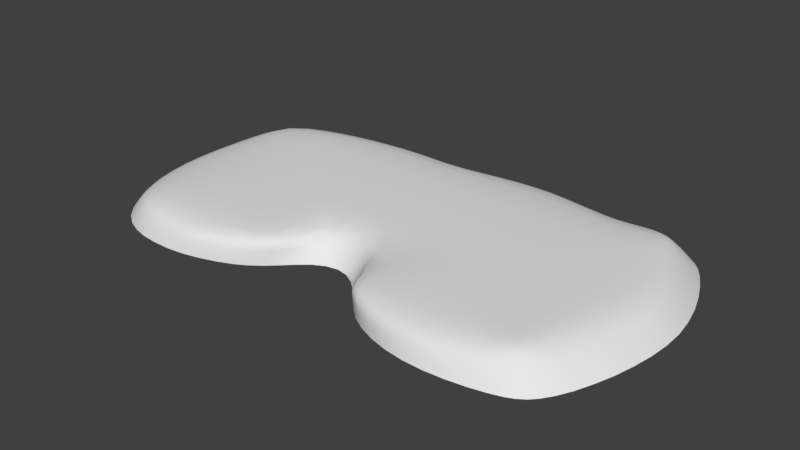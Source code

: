 # Source: Level2a.blend  (saved by Blender 2.78.0; exported with 4.5.12 LTS)
import bpy
from mathutils import Matrix  # noqa: F401  (used for matrix-valued properties, if any)

bpy.ops.wm.read_factory_settings(use_empty=True)
scene = bpy.context.scene
scene.name = 'Scene'

# ---- collections
col_collection_1 = bpy.data.collections.new('Collection 1'); scene.collection.children.link(col_collection_1)

# ---- world
world_world = bpy.data.worlds.new('World'); scene.world = world_world
world_world.color = (0.05088, 0.05088, 0.05088)
world_world.use_sun_shadow = False
world_world.sun_shadow_jitter_overblur = 0.0
world_world.cycles.sampling_method = 'MANUAL'

# ---- meshes
me_plane_002 = bpy.data.meshes.new('Plane.002')
me_plane_002.from_pydata([(-10.89, 0.01614, -0.1659), (-9.074, -0.102, -0.1084), (-7.199, -0.1663, -0.1203), (-5.231, -0.007416, -0.1274), (-3.469, 0.353, -0.1618), (3.267, 0.09469, -0.1913), (5.126, -0.1778, -0.1341), (7.119, -0.2508, -0.127), (9.156, -0.08422, -0.09935), (11.44, 0.2749, -0.09515), (-7.251, 1.891, -0.001539), (9.167, 1.888, 0.001865), (-9.309, 1.891, -0.01018), (7.121, 1.89, -0.0004695), (-11.47, 1.903, -0.1132), (5.11, 1.894, -0.01146), (3.012, 1.917, -0.1201), (-3.139, 1.929, -0.1179), (-5.209, 1.897, -0.01164), (11.96, 1.899, -0.09753), (0.8558, 4.102, -0.1074), (-5.201, 3.917, 0.007075), (9.168, 3.915, 0.01161), (-11.68, 3.921, -0.1073), (2.953, 3.93, -0.05364), (-3.073, 3.93, -0.05416), (12.38, 3.925, -0.1059), (-9.311, 3.915, 0.002708), (5.102, 3.917, 0.007428), (-1.02, 4.101, -0.1076), (-7.25, 3.915, 0.01179), (7.12, 3.915, 0.01257), (-1.1, 5.97, -0.0009016), (-7.249, 5.964, 0.01321), (7.12, 5.964, 0.01391), (0.9662, 5.97, -0.0008686), (-5.198, 5.964, 0.01335), (9.168, 5.964, 0.0124), (-11.71, 5.964, -0.1031), (3.059, 5.966, 0.007053), (-3.151, 5.966, 0.006928), (12.69, 5.967, -0.1148), (-9.311, 5.964, 0.004256), (5.099, 5.964, 0.0135), (3.057, 8.043, 0.01252), (-3.148, 8.043, 0.01233), (12.61, 8.034, -0.1159), (-9.311, 8.042, 0.004033), (5.099, 8.043, 0.01302), (-1.097, 8.043, 0.01176), (-7.249, 8.043, 0.01207), (7.12, 8.043, 0.0129), (0.9638, 8.043, 0.01183), (-5.197, 8.043, 0.01277), (9.168, 8.043, 0.01153), (-11.64, 8.039, -0.08982), (0.9644, 10.09, -0.000464), (-5.197, 10.09, -0.002142), (9.168, 10.09, 0.0008932), (-11.47, 9.747, -0.07659), (3.056, 10.09, 0.0004668), (-3.147, 10.09, -0.001925), (12.08, 10.08, -0.0991), (-9.249, 9.983, -0.009336), (5.098, 10.09, 0.0002028), (-1.097, 10.09, -0.001521), (-7.248, 10.09, -0.003856), (7.12, 10.09, -0.0007865), (5.09, 12.19, -0.1224), (-1.092, 12.01, -0.118), (-7.24, 11.92, -0.1209), (7.115, 11.99, -0.1113), (0.9725, 12.18, -0.1247), (-5.195, 12.03, -0.1259), (9.169, 11.98, -0.09868), (-11.33, 11.06, -0.1472), (3.057, 12.29, -0.1275), (-3.149, 12.0, -0.1214), (11.47, 11.85, -0.09999), (-9.237, 11.62, -0.1205), (10.63, 12.01, -0.07318), (10.83, 10.09, -0.007428), (11.01, 8.042, -0.00458), (11.04, 5.964, -0.003677), (10.93, 3.916, -0.003385), (10.79, 1.887, -0.007255), (10.61, 0.1186, -0.06241), (1.811, 1.695, -0.484), (-3.274, 13.21, -0.4934), (-2.04, 1.73, -0.4812), (-2.806, 0.3459, -0.4786), (-12.13, 0.04001, -0.5038), (-1.144, 13.25, -0.4883), (9.401, -1.266, -0.4728), (11.56, 12.8, -0.4305), (-3.83, -0.4351, -0.4742), (-10.78, -0.9971, -0.4991), (0.994, 13.55, -0.5012), (13.76, 8.102, -0.4944), (12.92, 1.823, -0.4699), (3.142, 13.73, -0.5082), (12.22, 0.2539, -0.4496), (-13.18, 9.707, -0.4436), (2.452, 0.1166, -0.5057), (5.245, 13.56, -0.499), (11.52, -0.5056, -0.4178), (7.343, 13.21, -0.4794), (3.516, -0.8886, -0.5119), (-12.82, 10.84, -0.4721), (-9.148, -1.309, -0.4772), (9.418, 13.16, -0.4697), (13.08, 10.19, -0.4718), (12.27, 11.9, -0.4517), (10.83, 13.15, -0.4421), (10.8, -0.8589, -0.4229), (5.319, -1.442, -0.5081), (-13.44, 3.874, -0.4892), (-7.394, -1.419, -0.4955), (-11.62, 11.86, -0.5043), (-13.54, 5.977, -0.4828), (-13.41, 8.081, -0.4648), (-9.608, 12.57, -0.4949), (-13.0, 1.823, -0.4919), (-0.8914, 2.931, -0.4713), (-7.498, 12.99, -0.4938), (7.353, -1.582, -0.5068), (13.51, 3.875, -0.4792), (-5.462, -1.104, -0.4978), (13.88, 5.978, -0.4928), (0.6586, 2.93, -0.4703), (-5.388, 13.23, -0.5015), (1.688, 1.161, -1.152), (-5.929, -1.441, -1.162), (-5.792, 13.72, -1.163), (-2.053, 1.217, -1.151), (-3.065, 0.0304, -1.153), (-3.534, 13.81, -1.159), (13.68, 1.65, -1.161), (-4.232, -0.7941, -1.154), (-1.262, 13.9, -1.156), (-14.26, 3.794, -1.165), (2.641, -0.1749, -1.162), (1.025, 14.11, -1.162), (14.3, 3.769, -1.161), (3.904, -1.169, -1.167), (3.322, 14.23, -1.166), (-14.42, 6.008, -1.161), (5.741, -1.767, -1.166), (5.58, 14.11, -1.162), (14.62, 5.995, -1.168), (7.857, -1.926, -1.166), (7.821, 13.85, -1.152), (14.47, 8.242, -1.169), (9.956, -1.667, -1.156), (9.956, 13.72, -1.154), (-14.31, 8.184, -1.155), (12.94, 0.02835, -1.159), (11.44, 13.57, -1.153), (-14.04, 9.879, -1.152), (12.23, -0.8382, -1.147), (-13.51, 11.06, -1.167), (-12.78, -0.08922, -1.178), (13.83, 10.42, -1.161), (-0.8447, 2.185, -1.147), (13.01, 12.18, -1.159), (-11.4, -1.207, -1.174), (-12.23, 12.1, -1.177), (0.5134, 2.177, -1.146), (11.43, -1.275, -1.142), (-9.763, -1.676, -1.158), (-10.23, 12.93, -1.165), (-13.74, 1.687, -1.169), (12.26, 13.16, -1.153), (-7.929, -1.768, -1.161), (-8.032, 13.44, -1.161), (-11.65, 0.07926, -0.2758), (-10.65, -0.6761, -0.2734), (-9.981, -0.07053, -0.1261), (-11.25, 0.9266, -0.1285), (-8.151, -0.1199, -0.1081), (-8.975, -0.8938, -0.244), (-9.25, 0.8864, -0.04047), (-6.223, -0.1569, -0.1313), (-7.221, -1.003, -0.2675), (-7.238, 0.8714, -0.03721), (-4.291, 0.1924, -0.1302), (-5.298, -0.7293, -0.2713), (-5.217, 0.9163, -0.04705), (-2.921, 0.4217, -0.2639), (-3.651, -0.1323, -0.2575), (-3.295, 1.035, -0.1332), (2.625, 0.1834, -0.2969), (4.169, -0.05665, -0.15), (3.371, -0.556, -0.3011), (3.161, 0.955, -0.1438), (6.116, -0.249, -0.1308), (5.18, -1.025, -0.2823), (5.117, 0.871, -0.04877), (8.133, -0.1927, -0.118), (7.177, -1.149, -0.2793), (7.121, 0.8494, -0.03796), (10.03, 0.03333, -0.07832), (9.212, -0.8592, -0.2389), (9.164, 0.8883, -0.0279), (11.84, 0.3133, -0.2068), (11.32, -0.2253, -0.1773), (10.71, 0.9373, -0.02273), (-11.6, 2.911, -0.1096), (-9.31, 2.903, -0.001236), (-7.25, 2.903, 0.007766), (-5.204, 2.906, -0.000474), (-3.049, 2.929, -0.09761), (-0.9468, 3.39, -0.2455), (0.7502, 3.39, -0.245), (2.913, 2.926, -0.09764), (5.106, 2.905, -9.912e-05), (7.121, 2.902, 0.008652), (9.167, 2.902, 0.008766), (10.87, 2.902, -0.004596), (-6.22, 1.894, -0.004627), (-8.286, 1.89, -0.003137), (10.09, 1.887, 0.0002876), (8.141, 1.889, 0.0005794), (-10.36, 1.894, -0.04083), (6.109, 1.892, -0.003683), (-12.42, 1.888, -0.2545), (4.089, 1.901, -0.04366), (2.159, 1.871, -0.2604), (-2.33, 1.894, -0.2574), (-4.191, 1.906, -0.04269), (12.48, 1.886, -0.2305), (-11.71, 4.936, -0.1054), (-9.311, 4.934, 0.003816), (-7.25, 4.934, 0.01284), (-5.199, 4.935, 0.01151), (-3.133, 4.94, -0.01137), (-1.082, 4.988, -0.03396), (0.9397, 4.988, -0.03385), (3.034, 4.94, -0.0111), (5.1, 4.934, 0.01175), (7.12, 4.934, 0.01356), (9.168, 4.934, 0.01221), (10.99, 4.935, -0.003215), (1.853, 3.98, -0.0952), (-0.08604, 4.181, -0.1062), (-4.166, 3.921, -0.01071), (-6.216, 3.916, 0.01073), (10.12, 3.915, 0.007222), (8.142, 3.915, 0.01249), (-10.41, 3.917, -0.02921), (-12.79, 3.911, -0.2533), (4.066, 3.921, -0.01025), (-1.999, 3.979, -0.09568), (13.02, 3.916, -0.2436), (-8.286, 3.915, 0.009403), (6.106, 3.916, 0.01112), (-11.68, 6.999, -0.09857), (-9.311, 7.001, 0.004253), (-7.249, 7.002, 0.01295), (-5.197, 7.002, 0.01347), (-3.148, 7.003, 0.0113), (-1.098, 7.004, 0.008636), (0.9644, 7.004, 0.008662), (3.057, 7.003, 0.0114), (5.099, 7.002, 0.01361), (7.12, 7.002, 0.01368), (9.168, 7.002, 0.01217), (11.05, 7.001, -0.004292), (-0.07778, 5.972, -0.001848), (-2.119, 5.968, 0.00201), (-6.215, 5.964, 0.01357), (-8.286, 5.964, 0.01065), (8.142, 5.964, 0.01351), (6.105, 5.964, 0.01383), (2.017, 5.968, 0.002083), (-4.182, 5.965, 0.01149), (10.15, 5.964, 0.007647), (-10.42, 5.964, -0.02675), (-12.86, 5.967, -0.2476), (4.089, 5.965, 0.01165), (13.39, 5.971, -0.2576), (-11.58, 8.987, -0.0811), (-9.296, 9.049, 0.0005268), (-7.249, 9.076, 0.007498), (-5.197, 9.076, 0.008487), (-3.147, 9.076, 0.008439), (-1.097, 9.076, 0.008396), (0.9638, 9.076, 0.008752), (3.057, 9.076, 0.009265), (5.099, 9.076, 0.009342), (7.12, 9.076, 0.008955), (9.168, 9.076, 0.00845), (10.94, 9.076, -0.005353), (4.088, 8.043, 0.01289), (2.013, 8.043, 0.0121), (-2.115, 8.043, 0.01196), (-4.18, 8.043, 0.01266), (13.29, 8.048, -0.2588), (10.14, 8.043, 0.006877), (-8.286, 8.043, 0.009714), (-10.4, 8.042, -0.0231), (6.105, 8.043, 0.01299), (-0.07757, 8.044, 0.01171), (-6.215, 8.043, 0.01259), (8.142, 8.043, 0.0125), (-12.74, 8.048, -0.2268), (-11.38, 10.41, -0.09305), (-9.215, 10.84, -0.04365), (-7.246, 11.05, -0.04048), (-5.196, 11.08, -0.03999), (-3.148, 11.07, -0.03859), (-1.095, 11.07, -0.03723), (0.9668, 11.11, -0.03767), (3.057, 11.14, -0.0373), (5.096, 11.12, -0.03637), (7.118, 11.07, -0.03473), (9.168, 11.07, -0.0289), (10.72, 11.08, -0.02523), (2.013, 10.09, 9.488e-05), (-0.07673, 10.09, -0.001054), (-4.18, 10.09, -0.001979), (-6.214, 10.09, -0.002679), (10.1, 10.09, -0.0001238), (8.142, 10.09, -0.00059), (-10.28, 9.872, -0.02814), (-12.54, 9.671, -0.2), (4.087, 10.09, 0.00054), (-2.114, 10.09, -0.001824), (12.64, 10.1, -0.2329), (-8.27, 10.06, -0.005975), (6.104, 10.09, -0.0003158), (-11.39, 11.58, -0.273), (-9.354, 12.23, -0.2632), (-7.301, 12.6, -0.2652), (-5.242, 12.81, -0.2748), (-3.181, 12.76, -0.2673), (-1.103, 12.77, -0.2622), (0.9816, 13.06, -0.2748), (3.079, 13.24, -0.2808), (5.125, 13.08, -0.2719), (7.17, 12.74, -0.2522), (9.232, 12.72, -0.2363), (10.63, 12.75, -0.1969), (6.096, 12.09, -0.1172), (4.082, 12.27, -0.1261), (-0.06875, 12.09, -0.1215), (-2.113, 11.97, -0.117), (-6.208, 11.99, -0.1234), (-8.26, 11.8, -0.1195), (8.142, 11.94, -0.105), (2.019, 12.25, -0.1269), (-4.181, 12.04, -0.1261), (10.05, 12.04, -0.08911), (-10.24, 11.38, -0.1283), (-12.27, 10.83, -0.2407), (11.87, 11.82, -0.2109), (10.61, -0.5024, -0.1784), (11.71, 0.9861, -0.09427), (12.18, 2.912, -0.1023), (12.56, 4.941, -0.1096), (12.72, 6.999, -0.118), (12.38, 9.064, -0.1093), (11.75, 11.03, -0.09328), (11.36, 12.47, -0.1891), (11.05, 11.94, -0.07032), (11.46, 10.09, -0.03557), (11.82, 8.04, -0.03985), (11.87, 5.965, -0.03876), (11.67, 3.919, -0.03587), (11.38, 1.891, -0.03509), (11.03, 0.1922, -0.06392), (-12.47, -0.03751, -0.816), (-11.1, -1.117, -0.8103), (-9.455, -1.514, -0.7883), (-7.652, -1.609, -0.7961), (-5.685, -1.289, -0.7978), (-2.921, 0.193, -0.7825), (-4.019, -0.6307, -0.7827), (2.53, -0.02852, -0.8001), (3.695, -1.045, -0.8062), (5.516, -1.625, -0.8049), (7.597, -1.769, -0.8042), (9.668, -1.478, -0.7842), (12.58, 0.1434, -0.7812), (11.87, -0.6738, -0.7599), (-0.8565, 2.578, -0.7751), (0.58, 2.575, -0.7739), (-13.38, 1.744, -0.804), (1.732, 1.441, -0.7837), (-2.028, 1.488, -0.7818), (13.31, 1.736, -0.789), (-13.86, 3.829, -0.7986), (13.91, 3.82, -0.792), (-13.98, 5.992, -0.7927), (14.26, 5.987, -0.8024), (14.12, 8.174, -0.8041), (-13.86, 8.13, -0.7817), (-13.62, 9.796, -0.7725), (13.47, 10.3, -0.7899), (-11.92, 11.99, -0.8146), (-9.924, 12.76, -0.8007), (-7.764, 13.22, -0.7961), (-5.586, 13.48, -0.7997), (-3.401, 13.51, -0.7928), (-1.202, 13.58, -0.7887), (1.009, 13.83, -0.7986), (3.229, 13.98, -0.8049), (5.409, 13.83, -0.7977), (7.579, 13.53, -0.7826), (9.676, 13.44, -0.7814), (11.13, 13.36, -0.7727), (-13.17, 10.96, -0.796), (12.64, 12.03, -0.7813), (11.11, -1.075, -0.7571), (11.91, 12.99, -0.7698), (1.332, 2.466, -0.4767), (2.162, 0.838, -0.4934), (-2.204, 13.18, -0.4865), (-4.339, 13.26, -0.5011), (-2.416, 0.9387, -0.4822), (-1.568, 2.476, -0.4772), (-3.26, -0.09605, -0.4745), (-12.62, 0.8704, -0.4953), (-11.52, -0.6039, -0.5082), (-0.08228, 13.39, -0.4946), (8.383, -1.472, -0.4958), (10.26, -1.038, -0.4459), (11.9, 12.47, -0.444), (11.21, 13.0, -0.4252), (-4.551, -0.7462, -0.4808), (-9.969, -1.209, -0.4857), (2.073, 13.68, -0.5062), (13.91, 7.039, -0.4976), (13.47, 9.155, -0.4851), (12.58, 0.9266, -0.4626), (13.23, 2.84, -0.4745), (4.2, 13.7, -0.5061), (11.85, -0.2164, -0.4337), (-13.02, 10.28, -0.4469), (-13.3, 9.008, -0.4527), (2.848, -0.4615, -0.5142), (6.288, 13.38, -0.4893), (11.17, -0.6932, -0.4111), (8.392, 13.11, -0.4719), (4.369, -1.203, -0.5071), (-12.4, 11.37, -0.4982), (-8.296, -1.358, -0.4787), (10.28, 13.21, -0.463), (12.66, 11.13, -0.4591), (6.328, -1.579, -0.5097), (-13.53, 4.919, -0.4866), (-13.27, 2.843, -0.4909), (-6.447, -1.374, -0.5083), (-10.63, 12.27, -0.5001), (-13.49, 7.035, -0.4761), (-8.56, 12.8, -0.4919), (-0.1141, 3.085, -0.4676), (-6.436, 13.14, -0.498), (13.73, 4.923, -0.485), (-13.08, -0.128, -1.566), (-11.7, -1.282, -1.564), (-10.07, -1.817, -1.557), (-8.215, -1.911, -1.559), (-6.184, -1.576, -1.559), (-3.224, -0.137, -1.556), (-4.456, -0.9415, -1.556), (2.769, -0.3218, -1.559), (4.128, -1.275, -1.56), (5.981, -1.888, -1.56), (8.124, -2.069, -1.56), (10.26, -1.844, -1.557), (13.3, -0.08896, -1.56), (12.59, -1.001, -1.556), (-0.8444, 1.771, -1.554), (0.4528, 1.758, -1.553), (-14.08, 1.641, -1.562), (1.662, 0.8697, -1.555), (-2.095, 0.9309, -1.555), (14.05, 1.564, -1.56), (-14.66, 3.765, -1.56), (14.67, 3.721, -1.559), (-14.85, 6.026, -1.559), (14.97, 6.003, -1.562), (14.81, 8.308, -1.562), (-14.76, 8.242, -1.558), (-14.46, 9.961, -1.556), (14.19, 10.53, -1.559), (-12.53, 12.2, -1.566), (-10.53, 13.08, -1.56), (-8.3, 13.65, -1.558), (-6.0, 13.97, -1.559), (-3.671, 14.11, -1.557), (-1.323, 14.23, -1.556), (1.043, 14.4, -1.559), (3.417, 14.48, -1.56), (5.753, 14.38, -1.559), (8.068, 14.17, -1.555), (10.25, 13.99, -1.557), (11.77, 13.78, -1.557), (-13.86, 11.15, -1.562), (13.37, 12.32, -1.56), (11.76, -1.467, -1.553), (12.62, 13.33, -1.558), (1.144, 1.784, -1.149), (2.177, 0.4588, -1.157), (-6.939, -1.678, -1.166), (-4.995, -1.124, -1.156), (-4.669, 13.79, -1.162), (-6.91, 13.61, -1.162), (-2.567, 0.5713, -1.152), (-1.489, 1.808, -1.15), (-3.601, -0.4201, -1.153), (-2.396, 13.83, -1.155), (13.32, 0.7368, -1.161), (14.02, 2.687, -1.16), (-0.1247, 14.0, -1.159), (-14.38, 4.892, -1.163), (-14.05, 2.723, -1.167), (3.182, -0.7228, -1.167), (2.178, 14.2, -1.165), (14.5, 4.878, -1.164), (4.77, -1.515, -1.165), (4.456, 14.2, -1.166), (-14.39, 7.115, -1.158), (6.783, -1.909, -1.167), (6.699, 13.98, -1.157), (14.62, 7.117, -1.171), (8.927, -1.839, -1.163), (8.917, 13.76, -1.15), (14.2, 9.349, -1.166), (10.83, -1.462, -1.148), (10.83, 13.67, -1.157), (-14.19, 9.134, -1.153), (12.57, -0.4914, -1.154), (11.89, 13.4, -1.149), (-13.83, 10.5, -1.155), (11.86, -1.078, -1.141), (-13.01, 11.59, -1.178), (-13.31, 0.7339, -1.173), (-12.14, -0.7478, -1.18), (13.42, 11.38, -1.158), (-0.1629, 2.318, -1.146), (12.62, 12.77, -1.158), (-10.6, -1.504, -1.165), (-11.27, 12.56, -1.171), (-8.877, -1.753, -1.156), (-9.143, 13.22, -1.162), (-11.28, -0.4291, -0.3401), (-9.809, -0.8321, -0.2537), (-12.1, 0.9315, -0.2596), (-10.24, 0.8976, -0.0671), (-8.12, -0.9284, -0.2476), (-8.252, 0.8815, -0.03504), (-6.279, -0.9816, -0.2826), (-6.222, 0.8762, -0.04265), (-4.385, -0.3962, -0.2557), (-4.237, 0.9748, -0.07054), (-3.247, 0.05665, -0.3188), (-2.613, 1.042, -0.2616), (2.905, -0.2955, -0.36), (2.427, 0.9534, -0.2742), (4.235, -0.8168, -0.2857), (4.133, 0.9064, -0.07701), (6.172, -1.146, -0.2829), (6.112, 0.8511, -0.04159), (8.192, -1.047, -0.2664), (8.139, 0.8628, -0.03452), (10.07, -0.6541, -0.2064), (10.06, 0.9163, -0.0225), (11.65, -0.05968, -0.2565), (12.18, 0.9868, -0.2206), (-12.65, 2.898, -0.2545), (-10.39, 2.905, -0.03297), (-8.286, 2.902, 0.005659), (-6.218, 2.904, 0.005562), (-4.164, 2.913, -0.02874), (-1.89, 2.942, -0.2228), (-0.09711, 3.527, -0.2419), (1.7, 2.938, -0.2225), (4.059, 2.911, -0.02854), (6.107, 2.903, 0.006144), (8.142, 2.902, 0.009), (10.11, 2.901, 0.005163), (12.77, 2.899, -0.2378), (-12.86, 4.933, -0.2511), (-10.42, 4.935, -0.02775), (-8.286, 4.934, 0.01032), (-6.215, 4.934, 0.01276), (-4.178, 4.936, 0.004876), (-2.091, 4.955, -0.02754), (-0.07992, 5.009, -0.0347), (1.978, 4.955, -0.02733), (4.083, 4.936, 0.005167), (6.105, 4.934, 0.01307), (8.142, 4.934, 0.01325), (10.14, 4.934, 0.007654), (13.23, 4.939, -0.2497), (-12.81, 7.007, -0.2403), (-10.41, 7.001, -0.02546), (-8.286, 7.002, 0.01044), (-6.215, 7.002, 0.01342), (-4.181, 7.002, 0.01285), (-2.116, 7.003, 0.00963), (-0.07766, 7.004, 0.008316), (2.014, 7.003, 0.009684), (4.088, 7.002, 0.01298), (6.105, 7.002, 0.01371), (8.142, 7.002, 0.01325), (10.15, 7.002, 0.007342), (13.43, 7.008, -0.2623), (-12.65, 8.975, -0.2118), (-10.37, 9.02, -0.02291), (-8.282, 9.069, 0.005304), (-6.214, 9.076, 0.008196), (-4.18, 9.076, 0.008518), (-2.114, 9.076, 0.008361), (-0.07732, 9.076, 0.008531), (2.013, 9.076, 0.009013), (4.087, 9.076, 0.009407), (6.105, 9.076, 0.00916), (8.142, 9.076, 0.008721), (10.12, 9.076, 0.004854), (13.01, 9.082, -0.2485), (-12.41, 10.25, -0.2051), (-10.22, 10.64, -0.05714), (-8.259, 10.98, -0.04172), (-6.212, 11.06, -0.03991), (-4.181, 11.08, -0.03984), (-2.114, 11.06, -0.03735), (-0.07435, 11.09, -0.03756), (2.015, 11.13, -0.03758), (4.086, 11.14, -0.03689), (6.102, 11.09, -0.03568), (8.142, 11.05, -0.03274), (10.07, 11.08, -0.0256), (12.23, 11.04, -0.2182), (-12.05, 11.26, -0.3249), (-10.37, 11.96, -0.2673), (-8.338, 12.43, -0.262), (-6.262, 12.72, -0.2703), (-4.221, 12.82, -0.2751), (-2.136, 12.71, -0.2602), (-0.06853, 12.91, -0.2686), (2.035, 13.19, -0.2793), (4.11, 13.21, -0.2786), (6.14, 12.91, -0.2625), (8.205, 12.65, -0.2429), (10.09, 12.8, -0.2238), (11.69, 12.28, -0.266), (10.97, -0.3706, -0.1653), (11.22, 0.9583, -0.04214), (11.53, 2.905, -0.03544), (11.78, 4.937, -0.03683), (11.89, 7.001, -0.04025), (11.67, 9.072, -0.03811), (11.24, 11.06, -0.04279), (11.0, 12.63, -0.1779), (-11.84, -0.6888, -0.8189), (-10.29, -1.375, -0.7977), (-12.98, 0.7892, -0.8087), (-8.581, -1.577, -0.7864), (-6.682, -1.538, -0.8043), (-4.763, -0.956, -0.7872), (-3.417, -0.2641, -0.7819), (-2.476, 0.7679, -0.7829), (3.001, -0.601, -0.8066), (2.151, 0.657, -0.791), (4.553, -1.381, -0.8038), (6.544, -1.761, -0.806), (8.647, -1.668, -0.7975), (10.53, -1.26, -0.7691), (12.22, -0.3532, -0.7718), (12.95, 0.8337, -0.7872), (-13.67, 2.774, -0.801), (-1.511, 2.157, -0.7791), (-0.1363, 2.726, -0.7725), (1.225, 2.14, -0.7781), (13.63, 2.761, -0.7896), (-13.96, 4.903, -0.7961), (14.12, 4.899, -0.7963), (-13.94, 7.074, -0.788), (14.27, 7.079, -0.8063), (-13.75, 9.067, -0.7758), (13.85, 9.254, -0.7978), (-13.43, 10.4, -0.7774), (13.05, 11.26, -0.7833), (-12.7, 11.49, -0.8134), (-10.95, 12.43, -0.8076), (-8.853, 13.02, -0.7961), (-6.671, 13.38, -0.7981), (-4.5, 13.52, -0.7987), (-2.298, 13.51, -0.7876), (-0.1033, 13.69, -0.7934), (2.123, 13.94, -0.803), (4.325, 13.95, -0.8034), (6.491, 13.68, -0.79), (8.648, 13.44, -0.7787), (10.54, 13.44, -0.7822), (12.27, 12.62, -0.7785), (11.52, -0.8906, -0.7526), (11.54, 13.21, -0.7647), (-12.43, -0.7937, -1.567), (-10.91, -1.615, -1.56), (-13.63, 0.6915, -1.563), (-9.178, -1.909, -1.556), (-7.208, -1.807, -1.561), (-5.236, -1.271, -1.556), (-3.8, -0.5701, -1.556), (-2.674, 0.3619, -1.555), (3.378, -0.8359, -1.561), (2.223, 0.2518, -1.557), (5.002, -1.629, -1.559), (7.032, -2.039, -1.561), (9.214, -1.998, -1.559), (11.14, -1.652, -1.555), (12.93, -0.6305, -1.559), (13.68, 0.6378, -1.56), (-14.43, 2.68, -1.561), (-1.485, 1.443, -1.555), (-0.1918, 1.886, -1.553), (1.075, 1.412, -1.554), (14.4, 2.616, -1.559), (-14.8, 4.884, -1.56), (14.87, 4.857, -1.56), (-14.83, 7.156, -1.558), (14.96, 7.155, -1.563), (-14.63, 9.203, -1.557), (14.55, 9.442, -1.561), (-14.22, 10.59, -1.557), (13.78, 11.51, -1.558), (-13.32, 11.67, -1.567), (-11.57, 12.68, -1.562), (-9.431, 13.4, -1.558), (-7.151, 13.83, -1.559), (-4.841, 14.06, -1.559), (-2.496, 14.16, -1.556), (-0.1464, 14.31, -1.557), (2.234, 14.46, -1.56), (4.59, 14.45, -1.56), (6.91, 14.28, -1.557), (9.191, 14.07, -1.554), (11.14, 13.9, -1.559), (12.98, 12.93, -1.561), (12.21, -1.259, -1.553), (12.23, 13.59, -1.555)], [], [(0, 175, 547, 176), (0, 176, 548, 177), (0, 177, 550, 178), (0, 178, 549, 175), (1, 181, 550, 177), (1, 177, 548, 180), (1, 180, 551, 179), (1, 179, 552, 181), (2, 184, 552, 179), (2, 179, 551, 183), (2, 183, 553, 182), (2, 182, 554, 184), (3, 187, 554, 182), (3, 182, 553, 186), (3, 186, 555, 185), (3, 185, 556, 187), (4, 190, 556, 185), (4, 185, 555, 189), (4, 189, 557, 188), (4, 188, 558, 190), (5, 194, 560, 191), (5, 191, 559, 193), (5, 193, 561, 192), (5, 192, 562, 194), (6, 197, 562, 192), (6, 192, 561, 196), (6, 196, 563, 195), (6, 195, 564, 197), (7, 200, 564, 195), (7, 195, 563, 199), (7, 199, 565, 198), (7, 198, 566, 200), (8, 203, 566, 198), (8, 198, 565, 202), (8, 202, 567, 201), (8, 201, 568, 203), (9, 357, 650, 370), (9, 370, 649, 205), (9, 205, 569, 204), (9, 204, 570, 357), (10, 220, 552, 184), (10, 184, 554, 219), (10, 219, 574, 209), (10, 209, 573, 220), (11, 222, 566, 203), (11, 203, 568, 221), (11, 221, 582, 217), (11, 217, 581, 222), (12, 223, 550, 181), (12, 181, 552, 220), (12, 220, 573, 208), (12, 208, 572, 223), (13, 224, 564, 200), (13, 200, 566, 222), (13, 222, 581, 216), (13, 216, 580, 224), (14, 225, 549, 178), (14, 178, 550, 223), (14, 223, 572, 207), (14, 207, 571, 225), (15, 226, 562, 197), (15, 197, 564, 224), (15, 224, 580, 215), (15, 215, 579, 226), (16, 227, 560, 194), (16, 194, 562, 226), (16, 226, 579, 214), (16, 214, 578, 227), (17, 229, 556, 190), (17, 190, 558, 228), (17, 228, 576, 211), (17, 211, 575, 229), (18, 219, 554, 187), (18, 187, 556, 229), (18, 229, 575, 210), (18, 210, 574, 219), (19, 369, 650, 357), (19, 357, 570, 230), (19, 230, 583, 358), (19, 358, 651, 369), (20, 244, 577, 213), (20, 213, 578, 243), (20, 243, 591, 237), (20, 237, 590, 244), (21, 246, 574, 210), (21, 210, 575, 245), (21, 245, 588, 234), (21, 234, 587, 246), (22, 248, 581, 217), (22, 217, 582, 247), (22, 247, 595, 241), (22, 241, 594, 248), (23, 250, 571, 207), (23, 207, 572, 249), (23, 249, 585, 231), (23, 231, 584, 250), (24, 243, 578, 214), (24, 214, 579, 251), (24, 251, 592, 238), (24, 238, 591, 243), (25, 245, 575, 211), (25, 211, 576, 252), (25, 252, 589, 235), (25, 235, 588, 245), (26, 368, 651, 358), (26, 358, 583, 253), (26, 253, 596, 359), (26, 359, 652, 368), (27, 249, 572, 208), (27, 208, 573, 254), (27, 254, 586, 232), (27, 232, 585, 249), (28, 251, 579, 215), (28, 215, 580, 255), (28, 255, 593, 239), (28, 239, 592, 251), (29, 252, 576, 212), (29, 212, 577, 244), (29, 244, 590, 236), (29, 236, 589, 252), (30, 254, 573, 209), (30, 209, 574, 246), (30, 246, 587, 233), (30, 233, 586, 254), (31, 255, 580, 216), (31, 216, 581, 248), (31, 248, 594, 240), (31, 240, 593, 255), (32, 269, 589, 236), (32, 236, 590, 268), (32, 268, 603, 261), (32, 261, 602, 269), (33, 271, 586, 233), (33, 233, 587, 270), (33, 270, 600, 258), (33, 258, 599, 271), (34, 273, 593, 240), (34, 240, 594, 272), (34, 272, 607, 265), (34, 265, 606, 273), (35, 268, 590, 237), (35, 237, 591, 274), (35, 274, 604, 262), (35, 262, 603, 268), (36, 270, 587, 234), (36, 234, 588, 275), (36, 275, 601, 259), (36, 259, 600, 270), (37, 272, 594, 241), (37, 241, 595, 276), (37, 276, 608, 266), (37, 266, 607, 272), (38, 278, 584, 231), (38, 231, 585, 277), (38, 277, 598, 256), (38, 256, 597, 278), (39, 274, 591, 238), (39, 238, 592, 279), (39, 279, 605, 263), (39, 263, 604, 274), (40, 275, 588, 235), (40, 235, 589, 269), (40, 269, 602, 260), (40, 260, 601, 275), (41, 367, 652, 359), (41, 359, 596, 280), (41, 280, 609, 360), (41, 360, 653, 367), (42, 277, 585, 232), (42, 232, 586, 271), (42, 271, 599, 257), (42, 257, 598, 277), (43, 279, 592, 239), (43, 239, 593, 273), (43, 273, 606, 264), (43, 264, 605, 279), (44, 294, 604, 263), (44, 263, 605, 293), (44, 293, 618, 288), (44, 288, 617, 294), (45, 296, 601, 260), (45, 260, 602, 295), (45, 295, 615, 285), (45, 285, 614, 296), (46, 366, 653, 360), (46, 360, 609, 297), (46, 297, 622, 361), (46, 361, 654, 366), (47, 300, 598, 257), (47, 257, 599, 299), (47, 299, 612, 282), (47, 282, 611, 300), (48, 293, 605, 264), (48, 264, 606, 301), (48, 301, 619, 289), (48, 289, 618, 293), (49, 295, 602, 261), (49, 261, 603, 302), (49, 302, 616, 286), (49, 286, 615, 295), (50, 299, 599, 258), (50, 258, 600, 303), (50, 303, 613, 283), (50, 283, 612, 299), (51, 301, 606, 265), (51, 265, 607, 304), (51, 304, 620, 290), (51, 290, 619, 301), (52, 302, 603, 262), (52, 262, 604, 294), (52, 294, 617, 287), (52, 287, 616, 302), (53, 303, 600, 259), (53, 259, 601, 296), (53, 296, 614, 284), (53, 284, 613, 303), (54, 304, 607, 266), (54, 266, 608, 298), (54, 298, 621, 291), (54, 291, 620, 304), (55, 305, 597, 256), (55, 256, 598, 300), (55, 300, 611, 281), (55, 281, 610, 305), (56, 319, 616, 287), (56, 287, 617, 318), (56, 318, 630, 312), (56, 312, 629, 319), (57, 321, 613, 284), (57, 284, 614, 320), (57, 320, 627, 309), (57, 309, 626, 321), (58, 323, 620, 291), (58, 291, 621, 322), (58, 322, 634, 316), (58, 316, 633, 323), (59, 325, 610, 281), (59, 281, 611, 324), (59, 324, 624, 306), (59, 306, 623, 325), (60, 318, 617, 288), (60, 288, 618, 326), (60, 326, 631, 313), (60, 313, 630, 318), (61, 320, 614, 285), (61, 285, 615, 327), (61, 327, 628, 310), (61, 310, 627, 320), (62, 365, 654, 361), (62, 361, 622, 328), (62, 328, 635, 362), (62, 362, 655, 365), (63, 324, 611, 282), (63, 282, 612, 329), (63, 329, 625, 307), (63, 307, 624, 324), (64, 326, 618, 289), (64, 289, 619, 330), (64, 330, 632, 314), (64, 314, 631, 326), (65, 327, 615, 286), (65, 286, 616, 319), (65, 319, 629, 311), (65, 311, 628, 327), (66, 329, 612, 283), (66, 283, 613, 321), (66, 321, 626, 308), (66, 308, 625, 329), (67, 330, 619, 290), (67, 290, 620, 323), (67, 323, 633, 315), (67, 315, 632, 330), (68, 344, 631, 314), (68, 314, 632, 343), (68, 343, 645, 339), (68, 339, 644, 344), (69, 346, 628, 311), (69, 311, 629, 345), (69, 345, 642, 336), (69, 336, 641, 346), (70, 348, 625, 308), (70, 308, 626, 347), (70, 347, 639, 333), (70, 333, 638, 348), (71, 343, 632, 315), (71, 315, 633, 349), (71, 349, 646, 340), (71, 340, 645, 343), (72, 345, 629, 312), (72, 312, 630, 350), (72, 350, 643, 337), (72, 337, 642, 345), (73, 347, 626, 309), (73, 309, 627, 351), (73, 351, 640, 334), (73, 334, 639, 347), (74, 349, 633, 316), (74, 316, 634, 352), (74, 352, 647, 341), (74, 341, 646, 349), (75, 354, 623, 306), (75, 306, 624, 353), (75, 353, 637, 331), (75, 331, 636, 354), (76, 350, 630, 313), (76, 313, 631, 344), (76, 344, 644, 338), (76, 338, 643, 350), (77, 351, 627, 310), (77, 310, 628, 346), (77, 346, 641, 335), (77, 335, 640, 351), (78, 364, 655, 362), (78, 362, 635, 355), (78, 355, 648, 363), (78, 363, 656, 364), (79, 353, 624, 307), (79, 307, 625, 348), (79, 348, 638, 332), (79, 332, 637, 353), (80, 352, 634, 317), (80, 317, 655, 364), (80, 364, 656, 342), (80, 342, 647, 352), (81, 322, 621, 292), (81, 292, 654, 365), (81, 365, 655, 317), (81, 317, 634, 322), (82, 298, 608, 267), (82, 267, 653, 366), (82, 366, 654, 292), (82, 292, 621, 298), (83, 276, 595, 242), (83, 242, 652, 367), (83, 367, 653, 267), (83, 267, 608, 276), (84, 247, 582, 218), (84, 218, 651, 368), (84, 368, 652, 242), (84, 242, 595, 247), (85, 221, 568, 206), (85, 206, 650, 369), (85, 369, 651, 218), (85, 218, 582, 221), (86, 206, 568, 201), (86, 201, 567, 356), (86, 356, 649, 370), (86, 370, 650, 206), (87, 416, 560, 227), (87, 227, 578, 415), (87, 415, 676, 388), (87, 388, 666, 416), (88, 418, 640, 335), (88, 335, 641, 417), (88, 417, 691, 403), (88, 403, 690, 418), (89, 420, 576, 228), (89, 228, 558, 419), (89, 419, 664, 389), (89, 389, 674, 420), (90, 419, 558, 188), (90, 188, 557, 421), (90, 421, 663, 376), (90, 376, 664, 419), (91, 423, 547, 175), (91, 175, 549, 422), (91, 422, 659, 371), (91, 371, 657, 423), (92, 417, 641, 336), (92, 336, 642, 424), (92, 424, 692, 404), (92, 404, 691, 417), (93, 426, 567, 202), (93, 202, 565, 425), (93, 425, 669, 382), (93, 382, 670, 426), (94, 428, 656, 363), (94, 363, 648, 427), (94, 427, 698, 414), (94, 414, 700, 428), (95, 421, 557, 189), (95, 189, 555, 429), (95, 429, 662, 377), (95, 377, 663, 421), (96, 430, 548, 176), (96, 176, 547, 423), (96, 423, 657, 372), (96, 372, 658, 430), (97, 424, 642, 337), (97, 337, 643, 431), (97, 431, 693, 405), (97, 405, 692, 424), (98, 433, 622, 297), (98, 297, 609, 432), (98, 432, 681, 395), (98, 395, 683, 433), (99, 435, 583, 230), (99, 230, 570, 434), (99, 434, 672, 390), (99, 390, 677, 435), (100, 431, 643, 338), (100, 338, 644, 436), (100, 436, 694, 406), (100, 406, 693, 431), (101, 434, 570, 204), (101, 204, 569, 437), (101, 437, 671, 383), (101, 383, 672, 434), (102, 439, 610, 325), (102, 325, 623, 438), (102, 438, 684, 397), (102, 397, 682, 439), (103, 440, 559, 191), (103, 191, 560, 416), (103, 416, 666, 378), (103, 378, 665, 440), (104, 436, 644, 339), (104, 339, 645, 441), (104, 441, 695, 407), (104, 407, 694, 436), (105, 437, 569, 205), (105, 205, 649, 442), (105, 442, 699, 384), (105, 384, 671, 437), (106, 441, 645, 340), (106, 340, 646, 443), (106, 443, 696, 408), (106, 408, 695, 441), (107, 444, 561, 193), (107, 193, 559, 440), (107, 440, 665, 379), (107, 379, 667, 444), (108, 438, 623, 354), (108, 354, 636, 445), (108, 445, 686, 411), (108, 411, 684, 438), (109, 446, 551, 180), (109, 180, 548, 430), (109, 430, 658, 373), (109, 373, 660, 446), (110, 443, 646, 341), (110, 341, 647, 447), (110, 447, 697, 409), (110, 409, 696, 443), (111, 448, 635, 328), (111, 328, 622, 433), (111, 433, 683, 398), (111, 398, 685, 448), (112, 427, 648, 355), (112, 355, 635, 448), (112, 448, 685, 412), (112, 412, 698, 427), (113, 447, 647, 342), (113, 342, 656, 428), (113, 428, 700, 410), (113, 410, 697, 447), (114, 442, 649, 356), (114, 356, 567, 426), (114, 426, 670, 413), (114, 413, 699, 442), (115, 449, 563, 196), (115, 196, 561, 444), (115, 444, 667, 380), (115, 380, 668, 449), (116, 451, 571, 250), (116, 250, 584, 450), (116, 450, 678, 391), (116, 391, 673, 451), (117, 452, 553, 183), (117, 183, 551, 446), (117, 446, 660, 374), (117, 374, 661, 452), (118, 445, 636, 331), (118, 331, 637, 453), (118, 453, 687, 399), (118, 399, 686, 445), (119, 450, 584, 278), (119, 278, 597, 454), (119, 454, 680, 393), (119, 393, 678, 450), (120, 454, 597, 305), (120, 305, 610, 439), (120, 439, 682, 396), (120, 396, 680, 454), (121, 453, 637, 332), (121, 332, 638, 455), (121, 455, 688, 400), (121, 400, 687, 453), (122, 422, 549, 225), (122, 225, 571, 451), (122, 451, 673, 387), (122, 387, 659, 422), (123, 456, 577, 212), (123, 212, 576, 420), (123, 420, 674, 385), (123, 385, 675, 456), (124, 455, 638, 333), (124, 333, 639, 457), (124, 457, 689, 401), (124, 401, 688, 455), (125, 425, 565, 199), (125, 199, 563, 449), (125, 449, 668, 381), (125, 381, 669, 425), (126, 458, 596, 253), (126, 253, 583, 435), (126, 435, 677, 392), (126, 392, 679, 458), (127, 429, 555, 186), (127, 186, 553, 452), (127, 452, 661, 375), (127, 375, 662, 429), (128, 432, 609, 280), (128, 280, 596, 458), (128, 458, 679, 394), (128, 394, 681, 432), (129, 415, 578, 213), (129, 213, 577, 456), (129, 456, 675, 386), (129, 386, 676, 415), (130, 457, 639, 334), (130, 334, 640, 418), (130, 418, 690, 402), (130, 402, 689, 457), (131, 504, 666, 388), (131, 388, 676, 503), (131, 503, 720, 476), (131, 476, 710, 504), (132, 506, 662, 375), (132, 375, 661, 505), (132, 505, 705, 463), (132, 463, 706, 506), (133, 508, 689, 402), (133, 402, 690, 507), (133, 507, 734, 490), (133, 490, 733, 508), (134, 510, 674, 389), (134, 389, 664, 509), (134, 509, 708, 477), (134, 477, 718, 510), (135, 509, 664, 376), (135, 376, 663, 511), (135, 511, 707, 464), (135, 464, 708, 509), (136, 507, 690, 403), (136, 403, 691, 512), (136, 512, 735, 491), (136, 491, 734, 507), (137, 514, 677, 390), (137, 390, 672, 513), (137, 513, 716, 478), (137, 478, 721, 514), (138, 511, 663, 377), (138, 377, 662, 506), (138, 506, 706, 465), (138, 465, 707, 511), (139, 512, 691, 404), (139, 404, 692, 515), (139, 515, 736, 492), (139, 492, 735, 512), (140, 517, 673, 391), (140, 391, 678, 516), (140, 516, 722, 479), (140, 479, 717, 517), (141, 518, 665, 378), (141, 378, 666, 504), (141, 504, 710, 466), (141, 466, 709, 518), (142, 515, 692, 405), (142, 405, 693, 519), (142, 519, 737, 493), (142, 493, 736, 515), (143, 520, 679, 392), (143, 392, 677, 514), (143, 514, 721, 480), (143, 480, 723, 520), (144, 521, 667, 379), (144, 379, 665, 518), (144, 518, 709, 467), (144, 467, 711, 521), (145, 519, 693, 406), (145, 406, 694, 522), (145, 522, 738, 494), (145, 494, 737, 519), (146, 516, 678, 393), (146, 393, 680, 523), (146, 523, 724, 481), (146, 481, 722, 516), (147, 524, 668, 380), (147, 380, 667, 521), (147, 521, 711, 468), (147, 468, 712, 524), (148, 522, 694, 407), (148, 407, 695, 525), (148, 525, 739, 495), (148, 495, 738, 522), (149, 526, 681, 394), (149, 394, 679, 520), (149, 520, 723, 482), (149, 482, 725, 526), (150, 527, 669, 381), (150, 381, 668, 524), (150, 524, 712, 469), (150, 469, 713, 527), (151, 525, 695, 408), (151, 408, 696, 528), (151, 528, 740, 496), (151, 496, 739, 525), (152, 529, 683, 395), (152, 395, 681, 526), (152, 526, 725, 483), (152, 483, 727, 529), (153, 530, 670, 382), (153, 382, 669, 527), (153, 527, 713, 470), (153, 470, 714, 530), (154, 528, 696, 409), (154, 409, 697, 531), (154, 531, 741, 497), (154, 497, 740, 528), (155, 523, 680, 396), (155, 396, 682, 532), (155, 532, 726, 484), (155, 484, 724, 523), (156, 513, 672, 383), (156, 383, 671, 533), (156, 533, 715, 471), (156, 471, 716, 513), (157, 531, 697, 410), (157, 410, 700, 534), (157, 534, 744, 498), (157, 498, 741, 531), (158, 532, 682, 397), (158, 397, 684, 535), (158, 535, 728, 485), (158, 485, 726, 532), (159, 533, 671, 384), (159, 384, 699, 536), (159, 536, 743, 472), (159, 472, 715, 533), (160, 535, 684, 411), (160, 411, 686, 537), (160, 537, 730, 499), (160, 499, 728, 535), (161, 539, 657, 371), (161, 371, 659, 538), (161, 538, 703, 459), (161, 459, 701, 539), (162, 540, 685, 398), (162, 398, 683, 529), (162, 529, 727, 486), (162, 486, 729, 540), (163, 541, 675, 385), (163, 385, 674, 510), (163, 510, 718, 473), (163, 473, 719, 541), (164, 542, 698, 412), (164, 412, 685, 540), (164, 540, 729, 500), (164, 500, 742, 542), (165, 543, 658, 372), (165, 372, 657, 539), (165, 539, 701, 460), (165, 460, 702, 543), (166, 537, 686, 399), (166, 399, 687, 544), (166, 544, 731, 487), (166, 487, 730, 537), (167, 503, 676, 386), (167, 386, 675, 541), (167, 541, 719, 474), (167, 474, 720, 503), (168, 536, 699, 413), (168, 413, 670, 530), (168, 530, 714, 501), (168, 501, 743, 536), (169, 545, 660, 373), (169, 373, 658, 543), (169, 543, 702, 461), (169, 461, 704, 545), (170, 544, 687, 400), (170, 400, 688, 546), (170, 546, 732, 488), (170, 488, 731, 544), (171, 538, 659, 387), (171, 387, 673, 517), (171, 517, 717, 475), (171, 475, 703, 538), (172, 534, 700, 414), (172, 414, 698, 542), (172, 542, 742, 502), (172, 502, 744, 534), (173, 505, 661, 374), (173, 374, 660, 545), (173, 545, 704, 462), (173, 462, 705, 505), (174, 546, 688, 401), (174, 401, 689, 508), (174, 508, 733, 489), (174, 489, 732, 546)])
me_plane_002.polygons.foreach_set('use_smooth', [True] * 700)
_uv = me_plane_002.uv_layers.new(name='UVMap')
_uv.uv.foreach_set('vector', [0.3124, 0.9373, 0.3741, 0.9373, 0.3741, 0.8763, 0.3124, 0.8763, 0.3124, 0.9373, 0.3124, 0.8763, 0.2506, 0.8763, 0.2506, 0.9373, 0.3124, 0.9373, 0.2506, 0.9373, 0.2506, 0.9982, 0.3124, 0.9982, 0.3124, 0.9373, 0.3124, 0.9982, 0.3741, 0.9982, 0.3741, 0.9373, 0.3124, 0.9374, 0.3741, 0.9374, 0.3741, 0.8765, 0.3124, 0.8765, 0.3124, 0.9374, 0.3124, 0.8765, 0.2506, 0.8765, 0.2506, 0.9374, 0.3124, 0.9374, 0.2506, 0.9374, 0.2506, 0.9984, 0.3124, 0.9984, 0.3124, 0.9374, 0.3124, 0.9984, 0.3741, 0.9984, 0.3741, 0.9374, 0.3124, 0.9373, 0.3742, 0.9373, 0.3742, 0.8763, 0.3124, 0.8763, 0.3124, 0.9373, 0.3124, 0.8763, 0.2507, 0.8763, 0.2507, 0.9373, 0.3124, 0.9373, 0.2507, 0.9373, 0.2507, 0.9982, 0.3124, 0.9982, 0.3124, 0.9373, 0.3124, 0.9982, 0.3742, 0.9982, 0.3742, 0.9373, 0.3124, 0.9374, 0.3742, 0.9374, 0.3742, 0.8765, 0.3124, 0.8765, 0.3124, 0.9374, 0.3124, 0.8765, 0.2507, 0.8765, 0.2507, 0.9374, 0.3124, 0.9374, 0.2507, 0.9374, 0.2507, 0.9984, 0.3124, 0.9984, 0.3124, 0.9374, 0.3124, 0.9984, 0.3742, 0.9984, 0.3742, 0.9374, 0.3124, 0.9373, 0.3741, 0.9373, 0.3741, 0.8764, 0.3124, 0.8764, 0.3124, 0.9373, 0.3124, 0.8764, 0.2506, 0.8764, 0.2506, 0.9373, 0.3124, 0.9373, 0.2506, 0.9373, 0.2506, 0.9983, 0.3124, 0.9983, 0.3124, 0.9373, 0.3124, 0.9983, 0.3741, 0.9983, 0.3741, 0.9373, 0.3124, 0.9373, 0.3742, 0.9373, 0.3742, 0.8764, 0.3124, 0.8764, 0.3124, 0.9373, 0.3124, 0.8764, 0.2507, 0.8764, 0.2507, 0.9373, 0.3124, 0.9373, 0.2507, 0.9373, 0.2507, 0.9983, 0.3124, 0.9983, 0.3124, 0.9373, 0.3124, 0.9983, 0.3742, 0.9983, 0.3742, 0.9373, 0.3121, 0.9373, 0.3738, 0.9373, 0.3738, 0.8764, 0.3121, 0.8764, 0.3121, 0.9373, 0.3121, 0.8764, 0.2503, 0.8764, 0.2503, 0.9373, 0.3121, 0.9373, 0.2503, 0.9373, 0.2503, 0.9983, 0.3121, 0.9983, 0.3121, 0.9373, 0.3121, 0.9983, 0.3738, 0.9983, 0.3738, 0.9373, 0.3124, 0.9372, 0.3741, 0.9372, 0.3741, 0.8763, 0.3124, 0.8763, 0.3124, 0.9372, 0.3124, 0.8763, 0.2506, 0.8763, 0.2506, 0.9372, 0.3124, 0.9372, 0.2506, 0.9372, 0.2506, 0.9982, 0.3124, 0.9982, 0.3124, 0.9372, 0.3124, 0.9982, 0.3741, 0.9982, 0.3741, 0.9372, 0.3121, 0.9373, 0.3739, 0.9373, 0.3739, 0.8763, 0.3121, 0.8763, 0.3121, 0.9373, 0.3121, 0.8763, 0.2504, 0.8763, 0.2504, 0.9373, 0.3121, 0.9373, 0.2504, 0.9373, 0.2504, 0.9982, 0.3121, 0.9982, 0.3121, 0.9373, 0.3121, 0.9982, 0.3739, 0.9982, 0.3739, 0.9373, 0.3124, 0.9677, 0.3742, 0.9677, 0.3742, 0.9372, 0.3124, 0.9372, 0.3124, 0.9677, 0.3124, 0.9372, 0.2507, 0.9372, 0.2507, 0.9677, 0.3124, 0.9677, 0.2507, 0.9677, 0.2507, 0.9982, 0.3124, 0.9982, 0.3124, 0.9677, 0.3124, 0.9982, 0.3742, 0.9982, 0.3742, 0.9677, 0.3121, 0.9374, 0.3739, 0.9374, 0.3739, 0.8765, 0.3121, 0.8765, 0.3121, 0.9374, 0.3121, 0.8765, 0.2504, 0.8765, 0.2504, 0.9374, 0.3121, 0.9374, 0.2504, 0.9374, 0.2504, 0.9984, 0.3121, 0.9984, 0.3121, 0.9374, 0.3121, 0.9984, 0.3739, 0.9984, 0.3739, 0.9374, 0.3121, 0.9372, 0.3738, 0.9372, 0.3739, 0.8763, 0.3121, 0.8763, 0.3121, 0.9372, 0.3121, 0.8763, 0.2503, 0.8763, 0.2503, 0.9372, 0.3121, 0.9372, 0.2503, 0.9372, 0.2503, 0.9982, 0.3121, 0.9982, 0.3121, 0.9372, 0.3121, 0.9982, 0.3738, 0.9982, 0.3738, 0.9372, 0.3121, 0.9373, 0.3739, 0.9373, 0.3739, 0.8764, 0.3121, 0.8764, 0.3121, 0.9373, 0.3121, 0.8764, 0.2504, 0.8764, 0.2504, 0.9373, 0.3121, 0.9373, 0.2504, 0.9373, 0.2504, 0.9983, 0.3121, 0.9983, 0.3121, 0.9373, 0.3121, 0.9983, 0.3739, 0.9983, 0.3739, 0.9373, 0.3121, 0.9372, 0.3739, 0.9372, 0.3739, 0.8763, 0.3121, 0.8763, 0.3121, 0.9372, 0.3121, 0.8763, 0.2504, 0.8763, 0.2504, 0.9372, 0.3121, 0.9372, 0.2504, 0.9372, 0.2504, 0.9982, 0.3121, 0.9982, 0.3121, 0.9372, 0.3121, 0.9982, 0.3739, 0.9982, 0.3739, 0.9372, 0.3124, 0.9376, 0.3741, 0.9376, 0.3741, 0.8766, 0.3124, 0.8766, 0.3124, 0.9376, 0.3124, 0.8766, 0.2506, 0.8766, 0.2506, 0.9376, 0.3124, 0.9376, 0.2506, 0.9376, 0.2506, 0.9985, 0.3124, 0.9985, 0.3124, 0.9376, 0.3124, 0.9985, 0.3741, 0.9985, 0.3741, 0.9376, 0.3121, 0.9373, 0.3739, 0.9373, 0.3738, 0.8764, 0.3121, 0.8763, 0.3121, 0.9373, 0.3121, 0.8763, 0.2504, 0.8763, 0.2504, 0.9373, 0.3121, 0.9373, 0.2504, 0.9373, 0.2504, 0.9982, 0.3122, 0.9982, 0.3121, 0.9373, 0.3122, 0.9982, 0.3739, 0.9982, 0.3739, 0.9373, 0.3122, 0.9374, 0.3739, 0.9374, 0.3739, 0.8765, 0.3122, 0.8765, 0.3122, 0.9374, 0.3122, 0.8765, 0.2504, 0.8765, 0.2504, 0.9374, 0.3122, 0.9374, 0.2504, 0.9374, 0.2504, 0.9984, 0.3122, 0.9984, 0.3122, 0.9374, 0.3122, 0.9984, 0.3739, 0.9984, 0.3739, 0.9374, 0.3122, 0.9373, 0.3739, 0.9373, 0.3739, 0.8764, 0.3122, 0.8764, 0.3122, 0.9373, 0.3122, 0.8764, 0.2504, 0.8764, 0.2504, 0.9373, 0.3122, 0.9373, 0.2504, 0.9373, 0.2504, 0.9983, 0.3122, 0.9983, 0.3122, 0.9373, 0.3122, 0.9983, 0.3739, 0.9983, 0.3739, 0.9373, 0.3122, 0.9372, 0.3739, 0.9372, 0.3739, 0.8763, 0.3122, 0.8763, 0.3122, 0.9372, 0.3122, 0.8763, 0.2504, 0.8763, 0.2504, 0.9372, 0.3122, 0.9372, 0.2504, 0.9372, 0.2504, 0.9982, 0.3122, 0.9982, 0.3122, 0.9372, 0.3122, 0.9982, 0.3739, 0.9982, 0.3739, 0.9372, 0.2812, 0.9376, 0.3121, 0.9376, 0.3121, 0.8766, 0.2812, 0.8766, 0.2812, 0.9376, 0.2812, 0.8766, 0.2504, 0.8766, 0.2504, 0.9376, 0.2812, 0.9376, 0.2504, 0.9376, 0.2504, 0.9985, 0.2812, 0.9985, 0.2812, 0.9376, 0.2812, 0.9985, 0.3121, 0.9985, 0.3121, 0.9376, 0.3122, 0.9376, 0.3739, 0.9376, 0.3739, 0.8766, 0.3122, 0.8766, 0.3122, 0.9376, 0.3122, 0.8766, 0.2504, 0.8766, 0.2504, 0.9376, 0.3122, 0.9376, 0.2504, 0.9376, 0.2504, 0.9985, 0.3122, 0.9985, 0.3122, 0.9376, 0.3122, 0.9985, 0.3739, 0.9985, 0.3739, 0.9376, 0.3125, 0.9373, 0.3742, 0.9373, 0.3742, 0.8763, 0.3125, 0.8763, 0.3125, 0.9373, 0.3125, 0.8763, 0.2507, 0.8763, 0.2507, 0.9373, 0.3125, 0.9373, 0.2507, 0.9373, 0.2507, 0.9982, 0.3125, 0.9982, 0.3125, 0.9373, 0.3125, 0.9982, 0.3742, 0.9982, 0.3742, 0.9373, 0.3124, 0.9377, 0.3741, 0.9377, 0.3741, 0.8768, 0.3124, 0.8768, 0.3124, 0.9377, 0.3124, 0.8768, 0.2506, 0.8768, 0.2506, 0.9377, 0.3124, 0.9377, 0.2506, 0.9377, 0.2506, 0.9987, 0.3124, 0.9987, 0.3124, 0.9377, 0.3124, 0.9987, 0.3741, 0.9987, 0.3741, 0.9377, 0.3125, 0.9374, 0.3742, 0.9374, 0.3742, 0.8765, 0.3125, 0.8765, 0.3125, 0.9374, 0.3125, 0.8765, 0.2507, 0.8765, 0.2507, 0.9374, 0.3125, 0.9374, 0.2507, 0.9374, 0.2507, 0.9984, 0.3125, 0.9984, 0.3125, 0.9374, 0.3125, 0.9984, 0.3742, 0.9984, 0.3742, 0.9374, 0.3124, 0.9377, 0.3742, 0.9377, 0.3742, 0.8768, 0.3124, 0.8768, 0.3124, 0.9377, 0.3124, 0.8768, 0.2507, 0.8768, 0.2507, 0.9377, 0.3124, 0.9377, 0.2507, 0.9377, 0.2507, 0.9987, 0.3124, 0.9987, 0.3124, 0.9377, 0.3124, 0.9987, 0.3742, 0.9987, 0.3742, 0.9377, 0.3121, 0.9377, 0.3738, 0.9377, 0.3738, 0.8768, 0.3121, 0.8768, 0.3121, 0.9377, 0.3121, 0.8768, 0.2503, 0.8768, 0.2503, 0.9377, 0.3121, 0.9377, 0.2503, 0.9377, 0.2503, 0.9987, 0.3121, 0.9987, 0.3121, 0.9377, 0.3121, 0.9987, 0.3738, 0.9987, 0.3738, 0.9377, 0.2816, 0.9373, 0.3125, 0.9373, 0.3125, 0.8764, 0.2816, 0.8764, 0.2816, 0.9373, 0.2816, 0.8764, 0.2507, 0.8764, 0.2507, 0.9373, 0.2816, 0.9373, 0.2507, 0.9373, 0.2507, 0.9983, 0.2816, 0.9983, 0.2816, 0.9373, 0.2816, 0.9983, 0.3125, 0.9983, 0.3125, 0.9373, 0.3121, 0.9377, 0.3739, 0.9377, 0.3739, 0.8768, 0.3121, 0.8768, 0.3121, 0.9377, 0.3121, 0.8768, 0.2504, 0.8768, 0.2504, 0.9377, 0.3121, 0.9377, 0.2504, 0.9377, 0.2504, 0.9987, 0.3121, 0.9987, 0.3121, 0.9377, 0.3121, 0.9987, 0.3739, 0.9987, 0.3739, 0.9377, 0.3125, 0.9372, 0.3742, 0.9372, 0.3742, 0.8763, 0.3125, 0.8763, 0.3125, 0.9372, 0.3125, 0.8763, 0.2507, 0.8763, 0.2507, 0.9372, 0.3125, 0.9372, 0.2507, 0.9372, 0.2507, 0.9982, 0.3125, 0.9982, 0.3125, 0.9372, 0.3125, 0.9982, 0.3742, 0.9982, 0.3742, 0.9372, 0.3122, 0.9377, 0.3739, 0.9377, 0.3739, 0.8768, 0.3122, 0.8768, 0.3122, 0.9377, 0.3122, 0.8768, 0.2504, 0.8768, 0.2504, 0.9377, 0.3122, 0.9377, 0.2504, 0.9377, 0.2504, 0.9987, 0.3122, 0.9987, 0.3122, 0.9377, 0.3122, 0.9987, 0.3739, 0.9987, 0.3739, 0.9377, 0.3125, 0.9376, 0.3742, 0.9376, 0.3742, 0.8766, 0.3125, 0.8766, 0.3125, 0.9376, 0.3125, 0.8766, 0.2507, 0.8766, 0.2507, 0.9376, 0.3125, 0.9376, 0.2507, 0.9376, 0.2507, 0.9985, 0.3125, 0.9985, 0.3125, 0.9376, 0.3125, 0.9985, 0.3742, 0.9985, 0.3742, 0.9376, 0.3125, 0.9377, 0.3742, 0.9377, 0.3742, 0.8768, 0.3125, 0.8768, 0.3125, 0.9377, 0.3125, 0.8768, 0.2507, 0.8768, 0.2507, 0.9377, 0.3125, 0.9377, 0.2507, 0.9377, 0.2507, 0.9987, 0.3125, 0.9987, 0.3125, 0.9377, 0.3125, 0.9987, 0.3742, 0.9987, 0.3742, 0.9377, 0.3125, 0.9373, 0.3743, 0.9373, 0.3743, 0.8763, 0.3125, 0.8763, 0.3125, 0.9373, 0.3125, 0.8763, 0.2508, 0.8763, 0.2508, 0.9373, 0.3125, 0.9373, 0.2508, 0.9373, 0.2508, 0.9982, 0.3125, 0.9982, 0.3125, 0.9373, 0.3125, 0.9982, 0.3743, 0.9982, 0.3743, 0.9373, 0.3124, 0.9376, 0.3741, 0.9376, 0.3741, 0.8767, 0.3124, 0.8767, 0.3124, 0.9376, 0.3124, 0.8767, 0.2506, 0.8767, 0.2506, 0.9376, 0.3124, 0.9376, 0.2506, 0.9376, 0.2506, 0.9986, 0.3124, 0.9986, 0.3124, 0.9376, 0.3124, 0.9986, 0.3741, 0.9986, 0.3741, 0.9376, 0.3125, 0.9374, 0.3743, 0.9374, 0.3743, 0.8765, 0.3125, 0.8765, 0.3125, 0.9374, 0.3125, 0.8765, 0.2508, 0.8765, 0.2508, 0.9374, 0.3125, 0.9374, 0.2508, 0.9374, 0.2508, 0.9984, 0.3125, 0.9984, 0.3125, 0.9374, 0.3125, 0.9984, 0.3743, 0.9984, 0.3743, 0.9374, 0.3124, 0.9376, 0.3742, 0.9376, 0.3742, 0.8767, 0.3124, 0.8767, 0.3124, 0.9376, 0.3124, 0.8767, 0.2507, 0.8767, 0.2507, 0.9376, 0.3124, 0.9376, 0.2507, 0.9376, 0.2507, 0.9986, 0.3124, 0.9986, 0.3124, 0.9376, 0.3124, 0.9986, 0.3742, 0.9986, 0.3742, 0.9376, 0.3121, 0.9376, 0.3738, 0.9376, 0.3738, 0.8767, 0.3121, 0.8767, 0.3121, 0.9376, 0.3121, 0.8767, 0.2503, 0.8767, 0.2503, 0.9376, 0.3121, 0.9376, 0.2503, 0.9376, 0.2503, 0.9986, 0.3121, 0.9986, 0.3121, 0.9376, 0.3121, 0.9986, 0.3738, 0.9986, 0.3738, 0.9376, 0.3125, 0.9373, 0.3743, 0.9373, 0.3743, 0.8764, 0.3125, 0.8764, 0.3125, 0.9373, 0.3125, 0.8764, 0.2508, 0.8764, 0.2508, 0.9373, 0.3125, 0.9373, 0.2508, 0.9373, 0.2508, 0.9983, 0.3125, 0.9983, 0.3125, 0.9373, 0.3125, 0.9983, 0.3743, 0.9983, 0.3743, 0.9373, 0.3125, 0.9372, 0.3743, 0.9372, 0.3743, 0.8763, 0.3125, 0.8763, 0.3125, 0.9372, 0.3125, 0.8763, 0.2508, 0.8763, 0.2508, 0.9372, 0.3125, 0.9372, 0.2508, 0.9372, 0.2508, 0.9982, 0.3125, 0.9982, 0.3125, 0.9372, 0.3125, 0.9982, 0.3743, 0.9982, 0.3743, 0.9372, 0.3121, 0.9376, 0.3739, 0.9376, 0.3739, 0.8767, 0.3121, 0.8767, 0.3121, 0.9376, 0.3121, 0.8767, 0.2504, 0.8767, 0.2504, 0.9376, 0.3121, 0.9376, 0.2504, 0.9376, 0.2504, 0.9986, 0.3121, 0.9986, 0.3121, 0.9376, 0.3121, 0.9986, 0.3739, 0.9986, 0.3739, 0.9376, 0.3125, 0.9376, 0.3743, 0.9376, 0.3743, 0.8766, 0.3125, 0.8766, 0.3125, 0.9376, 0.3125, 0.8766, 0.2508, 0.8766, 0.2508, 0.9376, 0.3125, 0.9376, 0.2508, 0.9376, 0.2508, 0.9985, 0.3125, 0.9985, 0.3125, 0.9376, 0.3125, 0.9985, 0.3743, 0.9985, 0.3743, 0.9376, 0.2813, 0.9376, 0.3122, 0.9376, 0.3122, 0.8767, 0.2813, 0.8767, 0.2813, 0.9376, 0.2813, 0.8767, 0.2504, 0.8767, 0.2504, 0.9376, 0.2813, 0.9376, 0.2504, 0.9376, 0.2504, 0.9986, 0.2813, 0.9986, 0.2813, 0.9376, 0.2813, 0.9986, 0.3122, 0.9986, 0.3122, 0.9376, 0.3125, 0.9377, 0.3743, 0.9377, 0.3743, 0.8768, 0.3125, 0.8768, 0.3125, 0.9377, 0.3125, 0.8768, 0.2508, 0.8768, 0.2508, 0.9377, 0.3125, 0.9377, 0.2508, 0.9377, 0.2508, 0.9987, 0.3125, 0.9987, 0.3125, 0.9377, 0.3125, 0.9987, 0.3743, 0.9987, 0.3743, 0.9377, 0.3125, 0.9376, 0.3742, 0.9376, 0.3742, 0.8767, 0.3125, 0.8767, 0.3125, 0.9376, 0.3125, 0.8767, 0.2507, 0.8767, 0.2507, 0.9376, 0.3125, 0.9376, 0.2507, 0.9376, 0.2507, 0.9986, 0.3125, 0.9986, 0.3125, 0.9376, 0.3125, 0.9986, 0.3742, 0.9986, 0.3742, 0.9376, 0.3125, 0.9376, 0.3743, 0.9376, 0.3743, 0.8767, 0.3125, 0.8767, 0.3125, 0.9376, 0.3125, 0.8767, 0.2508, 0.8767, 0.2508, 0.9376, 0.3125, 0.9376, 0.2508, 0.9376, 0.2508, 0.9986, 0.3125, 0.9986, 0.3125, 0.9376, 0.3125, 0.9986, 0.3743, 0.9986, 0.3743, 0.9376, 0.3122, 0.9373, 0.3739, 0.9373, 0.3739, 0.8763, 0.3122, 0.8763, 0.3122, 0.9373, 0.3122, 0.8763, 0.2504, 0.8763, 0.2504, 0.9373, 0.3122, 0.9373, 0.2504, 0.9373, 0.2504, 0.9982, 0.3122, 0.9982, 0.3122, 0.9373, 0.3122, 0.9982, 0.3739, 0.9982, 0.3739, 0.9373, 0.2815, 0.9375, 0.3124, 0.9375, 0.3124, 0.8766, 0.2815, 0.8766, 0.2815, 0.9375, 0.2815, 0.8766, 0.2506, 0.8766, 0.2506, 0.9375, 0.2815, 0.9375, 0.2506, 0.9375, 0.2506, 0.9985, 0.2815, 0.9985, 0.2815, 0.9375, 0.2815, 0.9985, 0.3124, 0.9985, 0.3124, 0.9375, 0.3122, 0.9374, 0.3739, 0.9374, 0.3739, 0.8765, 0.3122, 0.8765, 0.3122, 0.9374, 0.3122, 0.8765, 0.2504, 0.8765, 0.2504, 0.9374, 0.3122, 0.9374, 0.2504, 0.9374, 0.2504, 0.9984, 0.3122, 0.9984, 0.3122, 0.9374, 0.3122, 0.9984, 0.3739, 0.9984, 0.3739, 0.9374, 0.3124, 0.9375, 0.3742, 0.9375, 0.3742, 0.8766, 0.3124, 0.8766, 0.3124, 0.9375, 0.3124, 0.8766, 0.2507, 0.8766, 0.2507, 0.9375, 0.3124, 0.9375, 0.2507, 0.9375, 0.2507, 0.9985, 0.3124, 0.9985, 0.3124, 0.9375, 0.3124, 0.9985, 0.3742, 0.9985, 0.3742, 0.9375, 0.3122, 0.9373, 0.3739, 0.9373, 0.3739, 0.8764, 0.3122, 0.8764, 0.3122, 0.9373, 0.3122, 0.8764, 0.2504, 0.8764, 0.2504, 0.9373, 0.3122, 0.9373, 0.2504, 0.9373, 0.2504, 0.9983, 0.3122, 0.9983, 0.3122, 0.9373, 0.3122, 0.9983, 0.3739, 0.9983, 0.3739, 0.9373, 0.3121, 0.9375, 0.3738, 0.9375, 0.3738, 0.8766, 0.3121, 0.8766, 0.3121, 0.9375, 0.3121, 0.8766, 0.2503, 0.8766, 0.2503, 0.9375, 0.3121, 0.9375, 0.2503, 0.9375, 0.2503, 0.9985, 0.3121, 0.9985, 0.3121, 0.9375, 0.3121, 0.9985, 0.3738, 0.9985, 0.3738, 0.9375, 0.3121, 0.9375, 0.3739, 0.9375, 0.3739, 0.8766, 0.3121, 0.8766, 0.3121, 0.9375, 0.3121, 0.8766, 0.2504, 0.8766, 0.2504, 0.9375, 0.3121, 0.9375, 0.2504, 0.9375, 0.2504, 0.9985, 0.3121, 0.9985, 0.3121, 0.9375, 0.3121, 0.9985, 0.3739, 0.9985, 0.3739, 0.9375, 0.3122, 0.9372, 0.3739, 0.9372, 0.3739, 0.8763, 0.3122, 0.8763, 0.3122, 0.9372, 0.3122, 0.8763, 0.2504, 0.8763, 0.2504, 0.9372, 0.3122, 0.9372, 0.2504, 0.9372, 0.2504, 0.9982, 0.3122, 0.9982, 0.3122, 0.9372, 0.3122, 0.9982, 0.3739, 0.9982, 0.3739, 0.9372, 0.3122, 0.9376, 0.3739, 0.9376, 0.3739, 0.8766, 0.3122, 0.8766, 0.3122, 0.9376, 0.3122, 0.8766, 0.2504, 0.8766, 0.2504, 0.9376, 0.3122, 0.9376, 0.2504, 0.9376, 0.2504, 0.9985, 0.3122, 0.9985, 0.3122, 0.9376, 0.3122, 0.9985, 0.3739, 0.9985, 0.3739, 0.9376, 0.3122, 0.9375, 0.3739, 0.9375, 0.3739, 0.8766, 0.3122, 0.8766, 0.3122, 0.9375, 0.3122, 0.8766, 0.2504, 0.8766, 0.2504, 0.9375, 0.3122, 0.9375, 0.2504, 0.9375, 0.2504, 0.9985, 0.3122, 0.9985, 0.3122, 0.9375, 0.3122, 0.9985, 0.3739, 0.9985, 0.3739, 0.9375, 0.3125, 0.9375, 0.3742, 0.9375, 0.3742, 0.8766, 0.3125, 0.8766, 0.3125, 0.9375, 0.3125, 0.8766, 0.2507, 0.8766, 0.2507, 0.9375, 0.3125, 0.9375, 0.2507, 0.9375, 0.2507, 0.9985, 0.3125, 0.9985, 0.3125, 0.9375, 0.3125, 0.9985, 0.3742, 0.9985, 0.3742, 0.9375, 0.3122, 0.9377, 0.3739, 0.9377, 0.3739, 0.8768, 0.3122, 0.8768, 0.3122, 0.9377, 0.3122, 0.8768, 0.2504, 0.8768, 0.2504, 0.9377, 0.3122, 0.9377, 0.2504, 0.9377, 0.2504, 0.9987, 0.3122, 0.9987, 0.3122, 0.9377, 0.3122, 0.9987, 0.3739, 0.9987, 0.3739, 0.9377, 0.3125, 0.9375, 0.3743, 0.9375, 0.3743, 0.8766, 0.3125, 0.8766, 0.3125, 0.9375, 0.3125, 0.8766, 0.2508, 0.8766, 0.2508, 0.9375, 0.3125, 0.9375, 0.2508, 0.9375, 0.2508, 0.9985, 0.3125, 0.9985, 0.3125, 0.9375, 0.3125, 0.9985, 0.3743, 0.9985, 0.3743, 0.9375, 0.3122, 0.9376, 0.3739, 0.9376, 0.3739, 0.8767, 0.3122, 0.8767, 0.3122, 0.9376, 0.3122, 0.8767, 0.2504, 0.8767, 0.2504, 0.9376, 0.3122, 0.9376, 0.2504, 0.9376, 0.2504, 0.9986, 0.3122, 0.9986, 0.3122, 0.9376, 0.3122, 0.9986, 0.3739, 0.9986, 0.3739, 0.9376, 0.3122, 0.9375, 0.3739, 0.9375, 0.3739, 0.8766, 0.3122, 0.8766, 0.3122, 0.9375, 0.3122, 0.8766, 0.2504, 0.8766, 0.2504, 0.9375, 0.3122, 0.9375, 0.2504, 0.9375, 0.2504, 0.9985, 0.3122, 0.9985, 0.3122, 0.9375, 0.3122, 0.9985, 0.3739, 0.9985, 0.3739, 0.9375, 0.3122, 0.9373, 0.374, 0.9373, 0.374, 0.8763, 0.3122, 0.8763, 0.3122, 0.9373, 0.3122, 0.8763, 0.2505, 0.8763, 0.2505, 0.9373, 0.3122, 0.9373, 0.2505, 0.9373, 0.2505, 0.9982, 0.3122, 0.9982, 0.3122, 0.9373, 0.3122, 0.9982, 0.374, 0.9982, 0.374, 0.9373, 0.3124, 0.9377, 0.3741, 0.9377, 0.3741, 0.8767, 0.3124, 0.8767, 0.3124, 0.9377, 0.3124, 0.8767, 0.2506, 0.8767, 0.2506, 0.9377, 0.3124, 0.9377, 0.2506, 0.9377, 0.2506, 0.9986, 0.3124, 0.9986, 0.3124, 0.9377, 0.3124, 0.9986, 0.3741, 0.9986, 0.3741, 0.9377, 0.2813, 0.9374, 0.3122, 0.9374, 0.3122, 0.8765, 0.2813, 0.8765, 0.2813, 0.9374, 0.2813, 0.8765, 0.2505, 0.8765, 0.2505, 0.9374, 0.2813, 0.9374, 0.2505, 0.9374, 0.2505, 0.9984, 0.2813, 0.9984, 0.2813, 0.9374, 0.2813, 0.9984, 0.3122, 0.9984, 0.3122, 0.9374, 0.3124, 0.9377, 0.3742, 0.9377, 0.3742, 0.8767, 0.3124, 0.8767, 0.3124, 0.9377, 0.3124, 0.8767, 0.2507, 0.8767, 0.2507, 0.9377, 0.3124, 0.9377, 0.2507, 0.9377, 0.2507, 0.9986, 0.3124, 0.9986, 0.3124, 0.9377, 0.3124, 0.9986, 0.3742, 0.9986, 0.3742, 0.9377, 0.3122, 0.9373, 0.374, 0.9373, 0.374, 0.8764, 0.3122, 0.8764, 0.3122, 0.9373, 0.3122, 0.8764, 0.2505, 0.8764, 0.2505, 0.9373, 0.3122, 0.9373, 0.2505, 0.9373, 0.2505, 0.9983, 0.3122, 0.9983, 0.3122, 0.9373, 0.3122, 0.9983, 0.374, 0.9983, 0.374, 0.9373, 0.3121, 0.9377, 0.3738, 0.9377, 0.3738, 0.8767, 0.3121, 0.8767, 0.3121, 0.9377, 0.3121, 0.8767, 0.2503, 0.8767, 0.2503, 0.9377, 0.3121, 0.9377, 0.2503, 0.9377, 0.2503, 0.9986, 0.3121, 0.9986, 0.3121, 0.9377, 0.3121, 0.9986, 0.3738, 0.9986, 0.3738, 0.9377, 0.3122, 0.9372, 0.374, 0.9372, 0.374, 0.8763, 0.3122, 0.8763, 0.3122, 0.9372, 0.3122, 0.8763, 0.2505, 0.8763, 0.2505, 0.9372, 0.3122, 0.9372, 0.2505, 0.9372, 0.2505, 0.9982, 0.3122, 0.9982, 0.3122, 0.9372, 0.3122, 0.9982, 0.374, 0.9982, 0.374, 0.9372, 0.3121, 0.9377, 0.3739, 0.9377, 0.3739, 0.8767, 0.3121, 0.8767, 0.3121, 0.9377, 0.3121, 0.8767, 0.2504, 0.8767, 0.2504, 0.9377, 0.3121, 0.9377, 0.2504, 0.9377, 0.2504, 0.9986, 0.3121, 0.9986, 0.3121, 0.9377, 0.3121, 0.9986, 0.3739, 0.9986, 0.3739, 0.9377, 0.3122, 0.9377, 0.3739, 0.9377, 0.3739, 0.8767, 0.3122, 0.8767, 0.3122, 0.9377, 0.3122, 0.8767, 0.2504, 0.8767, 0.2504, 0.9377, 0.3122, 0.9377, 0.2504, 0.9377, 0.2504, 0.9986, 0.3122, 0.9986, 0.3122, 0.9377, 0.3122, 0.9986, 0.3739, 0.9986, 0.3739, 0.9377, 0.3122, 0.9376, 0.374, 0.9376, 0.374, 0.8766, 0.3122, 0.8766, 0.3122, 0.9376, 0.3122, 0.8766, 0.2505, 0.8766, 0.2505, 0.9376, 0.3122, 0.9376, 0.2505, 0.9376, 0.2505, 0.9985, 0.3122, 0.9985, 0.3122, 0.9376, 0.3122, 0.9985, 0.374, 0.9985, 0.374, 0.9376, 0.3122, 0.9377, 0.374, 0.9377, 0.374, 0.8768, 0.3122, 0.8768, 0.3122, 0.9377, 0.3122, 0.8768, 0.2505, 0.8768, 0.2505, 0.9377, 0.3122, 0.9377, 0.2505, 0.9377, 0.2505, 0.9987, 0.3122, 0.9987, 0.3122, 0.9377, 0.3122, 0.9987, 0.374, 0.9987, 0.374, 0.9377, 0.3125, 0.9377, 0.3742, 0.9377, 0.3742, 0.8767, 0.3125, 0.8767, 0.3125, 0.9377, 0.3125, 0.8767, 0.2507, 0.8767, 0.2507, 0.9377, 0.3125, 0.9377, 0.2507, 0.9377, 0.2507, 0.9986, 0.3125, 0.9986, 0.3125, 0.9377, 0.3125, 0.9986, 0.3742, 0.9986, 0.3742, 0.9377, 0.3122, 0.9376, 0.374, 0.9376, 0.374, 0.8767, 0.3122, 0.8767, 0.3122, 0.9376, 0.3122, 0.8767, 0.2505, 0.8767, 0.2505, 0.9376, 0.3122, 0.9376, 0.2505, 0.9376, 0.2505, 0.9986, 0.3122, 0.9986, 0.3122, 0.9376, 0.3122, 0.9986, 0.374, 0.9986, 0.374, 0.9376, 0.3125, 0.9377, 0.3743, 0.9377, 0.3743, 0.8767, 0.3125, 0.8767, 0.3125, 0.9377, 0.3125, 0.8767, 0.2508, 0.8767, 0.2508, 0.9377, 0.3125, 0.9377, 0.2508, 0.9377, 0.2508, 0.9986, 0.3125, 0.9986, 0.3125, 0.9377, 0.3125, 0.9986, 0.3743, 0.9986, 0.3743, 0.9377, 0.3122, 0.9375, 0.374, 0.9375, 0.374, 0.8766, 0.3122, 0.8766, 0.3122, 0.9375, 0.3122, 0.8766, 0.2505, 0.8766, 0.2505, 0.9375, 0.3122, 0.9375, 0.2505, 0.9375, 0.2505, 0.9985, 0.3122, 0.9985, 0.3122, 0.9375, 0.3122, 0.9985, 0.374, 0.9985, 0.374, 0.9375, 0.3122, 0.9377, 0.3739, 0.9377, 0.3739, 0.8767, 0.3122, 0.8767, 0.3122, 0.9377, 0.3122, 0.8767, 0.2504, 0.8767, 0.2504, 0.9377, 0.3122, 0.9377, 0.2504, 0.9377, 0.2504, 0.9986, 0.3122, 0.9986, 0.3122, 0.9377, 0.3122, 0.9986, 0.3739, 0.9986, 0.3739, 0.9377, 0.3122, 0.9377, 0.374, 0.9377, 0.374, 0.8767, 0.3122, 0.8767, 0.3122, 0.9377, 0.3122, 0.8767, 0.2505, 0.8767, 0.2505, 0.9377, 0.3122, 0.9377, 0.2505, 0.9377, 0.2505, 0.9986, 0.3122, 0.9986, 0.3122, 0.9377, 0.3122, 0.9986, 0.374, 0.9986, 0.374, 0.9377, 0.3124, 0.9373, 0.3741, 0.9373, 0.3741, 0.8763, 0.3124, 0.8763, 0.3124, 0.9373, 0.3124, 0.8763, 0.2506, 0.8763, 0.2506, 0.9373, 0.3124, 0.9373, 0.2506, 0.9373, 0.2506, 0.9982, 0.3124, 0.9982, 0.3124, 0.9373, 0.3124, 0.9982, 0.3741, 0.9982, 0.3741, 0.9373, 0.2815, 0.9376, 0.3124, 0.9376, 0.3124, 0.8766, 0.2815, 0.8766, 0.2815, 0.9376, 0.2815, 0.8766, 0.2506, 0.8766, 0.2506, 0.9376, 0.2815, 0.9376, 0.2506, 0.9376, 0.2506, 0.9985, 0.2815, 0.9985, 0.2815, 0.9376, 0.2815, 0.9985, 0.3124, 0.9985, 0.3124, 0.9376, 0.3124, 0.9374, 0.3741, 0.9374, 0.3741, 0.8765, 0.3124, 0.8765, 0.3124, 0.9374, 0.3124, 0.8765, 0.2506, 0.8765, 0.2506, 0.9374, 0.3124, 0.9374, 0.2506, 0.9374, 0.2506, 0.9984, 0.3124, 0.9984, 0.3124, 0.9374, 0.3124, 0.9984, 0.3741, 0.9984, 0.3741, 0.9374, 0.3433, 0.9376, 0.3741, 0.9376, 0.3741, 0.8766, 0.3433, 0.8766, 0.3433, 0.9376, 0.3433, 0.8766, 0.3124, 0.8766, 0.3124, 0.9376, 0.3433, 0.9376, 0.3124, 0.9376, 0.3124, 0.9985, 0.3433, 0.9985, 0.3433, 0.9376, 0.3433, 0.9985, 0.3741, 0.9985, 0.3741, 0.9376, 0.3431, 0.9374, 0.374, 0.9374, 0.374, 0.8765, 0.3431, 0.8765, 0.3431, 0.9374, 0.3431, 0.8765, 0.3122, 0.8765, 0.3122, 0.9374, 0.3431, 0.9374, 0.3122, 0.9374, 0.3122, 0.9984, 0.3431, 0.9984, 0.3431, 0.9374, 0.3431, 0.9984, 0.374, 0.9984, 0.374, 0.9374, 0.3433, 0.9375, 0.3741, 0.9375, 0.3741, 0.8766, 0.3433, 0.8766, 0.3433, 0.9375, 0.3433, 0.8766, 0.3124, 0.8766, 0.3124, 0.9375, 0.3433, 0.9375, 0.3124, 0.9375, 0.3124, 0.9985, 0.3433, 0.9985, 0.3433, 0.9375, 0.3433, 0.9985, 0.3741, 0.9985, 0.3741, 0.9375, 0.343, 0.9376, 0.3739, 0.9376, 0.3739, 0.8767, 0.343, 0.8767, 0.343, 0.9376, 0.343, 0.8767, 0.3122, 0.8767, 0.3122, 0.9376, 0.343, 0.9376, 0.3122, 0.9376, 0.3122, 0.9986, 0.343, 0.9986, 0.343, 0.9376, 0.343, 0.9986, 0.3739, 0.9986, 0.3739, 0.9376, 0.3434, 0.9373, 0.3742, 0.9373, 0.3742, 0.8764, 0.3434, 0.8764, 0.3434, 0.9373, 0.3434, 0.8764, 0.3125, 0.8764, 0.3125, 0.9373, 0.3434, 0.9373, 0.3125, 0.9373, 0.3125, 0.9983, 0.3434, 0.9983, 0.3434, 0.9373, 0.3434, 0.9983, 0.3742, 0.9983, 0.3742, 0.9373, 0.343, 0.9376, 0.3739, 0.9376, 0.3739, 0.8766, 0.343, 0.8766, 0.343, 0.9376, 0.343, 0.8766, 0.3121, 0.8766, 0.3121, 0.9376, 0.343, 0.9376, 0.3121, 0.9376, 0.3121, 0.9985, 0.343, 0.9985, 0.343, 0.9376, 0.343, 0.9985, 0.3739, 0.9985, 0.3739, 0.9376, 0.3124, 0.9067, 0.3742, 0.9067, 0.3742, 0.8763, 0.3124, 0.8763, 0.3124, 0.9067, 0.3124, 0.8763, 0.2507, 0.8763, 0.2507, 0.9067, 0.3124, 0.9067, 0.2507, 0.9067, 0.2507, 0.9372, 0.3124, 0.9372, 0.3124, 0.9067, 0.3124, 0.9372, 0.3742, 0.9372, 0.3742, 0.9067, 0.06172, 0.9213, 0.1222, 0.9213, 0.1222, 0.8761, 0.06172, 0.8761, 0.06172, 0.9213, 0.06172, 0.8761, 0.00126, 0.8761, 0.00126, 0.9213, 0.06172, 0.9213, 0.00126, 0.9213, 0.00126, 0.9665, 0.06172, 0.9665, 0.06172, 0.9213, 0.06172, 0.9665, 0.1222, 0.9665, 0.1222, 0.9213, 0.06196, 0.9169, 0.1233, 0.9169, 0.1233, 0.8763, 0.06196, 0.8763, 0.06196, 0.9169, 0.06196, 0.8763, 0.0006576, 0.8763, 0.0006576, 0.9169, 0.06196, 0.9169, 0.0006576, 0.9169, 0.0006576, 0.9574, 0.06196, 0.9574, 0.06196, 0.9169, 0.06196, 0.9574, 0.1233, 0.9574, 0.1233, 0.9169, 0.06172, 0.9212, 0.1222, 0.9212, 0.1222, 0.876, 0.06172, 0.876, 0.06172, 0.9212, 0.06172, 0.876, 0.00126, 0.876, 0.00126, 0.9212, 0.06172, 0.9212, 0.00126, 0.9212, 0.00126, 0.9664, 0.06172, 0.9664, 0.06172, 0.9212, 0.06172, 0.9664, 0.1222, 0.9664, 0.1222, 0.9212, 0.06211, 0.9213, 0.1226, 0.9213, 0.1226, 0.8761, 0.06211, 0.8761, 0.06211, 0.9213, 0.06211, 0.8761, 0.001653, 0.8761, 0.001653, 0.9213, 0.06211, 0.9213, 0.001653, 0.9213, 0.001653, 0.9665, 0.06211, 0.9665, 0.06211, 0.9213, 0.06211, 0.9665, 0.1226, 0.9665, 0.1226, 0.9213, 0.06196, 0.917, 0.1233, 0.917, 0.1233, 0.8765, 0.06196, 0.8765, 0.06196, 0.917, 0.06196, 0.8765, 0.0006576, 0.8765, 0.0006576, 0.917, 0.06196, 0.917, 0.0006576, 0.917, 0.0006576, 0.9575, 0.06196, 0.9575, 0.06196, 0.917, 0.06196, 0.9575, 0.1233, 0.9575, 0.1233, 0.917, 0.06255, 0.9169, 0.1238, 0.9169, 0.1238, 0.8763, 0.06255, 0.8763, 0.06255, 0.9169, 0.06255, 0.8763, 0.00125, 0.8763, 0.00125, 0.9169, 0.06255, 0.9169, 0.00125, 0.9169, 0.00125, 0.9574, 0.06255, 0.9574, 0.06255, 0.9169, 0.06255, 0.9574, 0.1238, 0.9574, 0.1238, 0.9169, 0.06255, 0.917, 0.1238, 0.917, 0.1238, 0.8765, 0.06255, 0.8765, 0.06255, 0.917, 0.06255, 0.8765, 0.00125, 0.8765, 0.00125, 0.917, 0.06255, 0.917, 0.00125, 0.917, 0.00125, 0.9575, 0.06255, 0.9575, 0.06255, 0.917, 0.06255, 0.9575, 0.1238, 0.9575, 0.1238, 0.917, 0.06196, 0.917, 0.1233, 0.917, 0.1233, 0.8765, 0.06196, 0.8765, 0.06196, 0.917, 0.06196, 0.8765, 0.0006576, 0.8765, 0.0006576, 0.917, 0.06196, 0.917, 0.0006576, 0.917, 0.0006576, 0.9575, 0.06196, 0.9575, 0.06196, 0.917, 0.06196, 0.9575, 0.1233, 0.9575, 0.1233, 0.917, 0.06211, 0.9212, 0.1226, 0.9212, 0.1226, 0.876, 0.06211, 0.876, 0.06211, 0.9212, 0.06211, 0.876, 0.001653, 0.876, 0.001653, 0.9212, 0.06211, 0.9212, 0.001653, 0.9212, 0.001653, 0.9664, 0.06211, 0.9664, 0.06211, 0.9212, 0.06211, 0.9664, 0.1226, 0.9664, 0.1226, 0.9212, 0.06172, 0.9213, 0.1222, 0.9213, 0.1222, 0.8761, 0.06172, 0.8761, 0.06172, 0.9213, 0.06172, 0.8761, 0.00126, 0.8761, 0.00126, 0.9213, 0.06172, 0.9213, 0.00126, 0.9213, 0.00126, 0.9665, 0.06172, 0.9665, 0.06172, 0.9213, 0.06172, 0.9665, 0.1222, 0.9665, 0.1222, 0.9213, 0.06267, 0.9169, 0.124, 0.9169, 0.124, 0.8763, 0.06267, 0.8763, 0.06267, 0.9169, 0.06267, 0.8763, 0.001371, 0.8763, 0.001371, 0.9169, 0.06267, 0.9169, 0.001371, 0.9169, 0.001371, 0.9574, 0.06267, 0.9574, 0.06267, 0.9169, 0.06267, 0.9574, 0.124, 0.9574, 0.124, 0.9169, 0.06267, 0.917, 0.124, 0.917, 0.124, 0.8765, 0.06267, 0.8765, 0.06267, 0.917, 0.06267, 0.8765, 0.001371, 0.8765, 0.001371, 0.917, 0.06267, 0.917, 0.001371, 0.917, 0.001371, 0.9575, 0.06267, 0.9575, 0.06267, 0.917, 0.06267, 0.9575, 0.124, 0.9575, 0.124, 0.917, 0.06255, 0.917, 0.1238, 0.917, 0.1238, 0.8765, 0.06255, 0.8765, 0.06255, 0.917, 0.06255, 0.8765, 0.00125, 0.8765, 0.00125, 0.917, 0.06255, 0.917, 0.00125, 0.917, 0.00125, 0.9575, 0.06255, 0.9575, 0.06255, 0.917, 0.06255, 0.9575, 0.1238, 0.9575, 0.1238, 0.917, 0.06267, 0.917, 0.124, 0.917, 0.124, 0.8765, 0.06267, 0.8765, 0.06267, 0.917, 0.06267, 0.8765, 0.001371, 0.8765, 0.001371, 0.917, 0.06267, 0.917, 0.001371, 0.917, 0.001371, 0.9575, 0.06267, 0.9575, 0.06267, 0.917, 0.06267, 0.9575, 0.124, 0.9575, 0.124, 0.917, 0.06196, 0.9169, 0.1233, 0.9169, 0.1233, 0.8764, 0.06196, 0.8764, 0.06196, 0.9169, 0.06196, 0.8764, 0.0006576, 0.8764, 0.0006576, 0.9169, 0.06196, 0.9169, 0.0006576, 0.9169, 0.0006576, 0.9575, 0.06196, 0.9575, 0.06196, 0.9169, 0.06196, 0.9575, 0.1233, 0.9575, 0.1233, 0.9169, 0.06229, 0.9169, 0.1236, 0.9169, 0.1236, 0.8763, 0.06229, 0.8763, 0.06229, 0.9169, 0.06229, 0.8763, 0.0009921, 0.8763, 0.0009921, 0.9169, 0.06229, 0.9169, 0.0009921, 0.9169, 0.0009921, 0.9574, 0.06229, 0.9574, 0.06229, 0.9169, 0.06229, 0.9574, 0.1236, 0.9574, 0.1236, 0.9169, 0.06156, 0.9213, 0.122, 0.9213, 0.122, 0.8761, 0.06156, 0.8761, 0.06156, 0.9213, 0.06156, 0.8761, 0.001102, 0.8761, 0.001102, 0.9213, 0.06156, 0.9213, 0.001102, 0.9213, 0.001102, 0.9665, 0.06156, 0.9665, 0.06156, 0.9213, 0.06156, 0.9665, 0.122, 0.9665, 0.122, 0.9213, 0.06255, 0.9169, 0.1238, 0.9169, 0.1238, 0.8764, 0.06255, 0.8764, 0.06255, 0.9169, 0.06255, 0.8764, 0.00125, 0.8764, 0.00125, 0.9169, 0.06255, 0.9169, 0.00125, 0.9169, 0.00125, 0.9575, 0.06255, 0.9575, 0.06255, 0.9169, 0.06255, 0.9575, 0.1238, 0.9575, 0.1238, 0.9169, 0.06229, 0.917, 0.1236, 0.917, 0.1236, 0.8765, 0.06229, 0.8765, 0.06229, 0.917, 0.06229, 0.8765, 0.0009921, 0.8765, 0.0009921, 0.917, 0.06229, 0.917, 0.0009921, 0.917, 0.0009921, 0.9575, 0.06229, 0.9575, 0.06229, 0.917, 0.06229, 0.9575, 0.1236, 0.9575, 0.1236, 0.917, 0.06267, 0.9169, 0.124, 0.9169, 0.124, 0.8764, 0.06267, 0.8764, 0.06267, 0.9169, 0.06267, 0.8764, 0.001371, 0.8764, 0.001371, 0.9169, 0.06267, 0.9169, 0.001371, 0.9169, 0.001371, 0.9575, 0.06267, 0.9575, 0.06267, 0.9169, 0.06267, 0.9575, 0.124, 0.9575, 0.124, 0.9169, 0.06229, 0.917, 0.1236, 0.917, 0.1236, 0.8765, 0.06229, 0.8765, 0.06229, 0.917, 0.06229, 0.8765, 0.0009921, 0.8765, 0.0009921, 0.917, 0.06229, 0.917, 0.0009921, 0.917, 0.0009921, 0.9575, 0.06229, 0.9575, 0.06229, 0.917, 0.06229, 0.9575, 0.1236, 0.9575, 0.1236, 0.917, 0.06229, 0.9169, 0.1236, 0.9169, 0.1236, 0.8764, 0.06229, 0.8764, 0.06229, 0.9169, 0.06229, 0.8764, 0.0009921, 0.8764, 0.0009921, 0.9169, 0.06229, 0.9169, 0.0009921, 0.9169, 0.0009921, 0.9575, 0.06229, 0.9575, 0.06229, 0.9169, 0.06229, 0.9575, 0.1236, 0.9575, 0.1236, 0.9169, 0.06156, 0.9212, 0.122, 0.9212, 0.122, 0.876, 0.06156, 0.876, 0.06156, 0.9212, 0.06156, 0.876, 0.001102, 0.876, 0.001102, 0.9212, 0.06156, 0.9212, 0.001102, 0.9212, 0.001102, 0.9664, 0.06156, 0.9664, 0.06156, 0.9212, 0.06156, 0.9664, 0.122, 0.9664, 0.122, 0.9212, 0.06196, 0.9171, 0.1233, 0.9171, 0.1233, 0.8765, 0.06196, 0.8765, 0.06196, 0.9171, 0.06196, 0.8765, 0.0006576, 0.8765, 0.0006576, 0.9171, 0.06196, 0.9171, 0.0006576, 0.9171, 0.0006576, 0.9576, 0.06196, 0.9576, 0.06196, 0.9171, 0.06196, 0.9576, 0.1233, 0.9576, 0.1233, 0.9171, 0.06288, 0.9169, 0.1242, 0.9169, 0.1242, 0.8763, 0.06288, 0.8763, 0.06288, 0.9169, 0.06288, 0.8763, 0.001585, 0.8763, 0.001585, 0.9169, 0.06288, 0.9169, 0.001585, 0.9169, 0.001585, 0.9574, 0.06288, 0.9574, 0.06288, 0.9169, 0.06288, 0.9574, 0.1242, 0.9574, 0.1242, 0.9169, 0.06288, 0.917, 0.1242, 0.917, 0.1242, 0.8765, 0.06288, 0.8765, 0.06288, 0.917, 0.06288, 0.8765, 0.001585, 0.8765, 0.001585, 0.917, 0.06288, 0.917, 0.001585, 0.917, 0.001585, 0.9575, 0.06288, 0.9575, 0.06288, 0.917, 0.06288, 0.9575, 0.1242, 0.9575, 0.1242, 0.917, 0.06255, 0.9171, 0.1238, 0.9171, 0.1238, 0.8765, 0.06255, 0.8765, 0.06255, 0.9171, 0.06255, 0.8765, 0.00125, 0.8765, 0.00125, 0.9171, 0.06255, 0.9171, 0.00125, 0.9171, 0.00125, 0.9576, 0.06255, 0.9576, 0.06255, 0.9171, 0.06255, 0.9576, 0.1238, 0.9576, 0.1238, 0.9171, 0.06267, 0.9171, 0.124, 0.9171, 0.124, 0.8765, 0.06267, 0.8765, 0.06267, 0.9171, 0.06267, 0.8765, 0.001371, 0.8765, 0.001371, 0.9171, 0.06267, 0.9171, 0.001371, 0.9171, 0.001371, 0.9576, 0.06267, 0.9576, 0.06267, 0.9171, 0.06267, 0.9576, 0.124, 0.9576, 0.124, 0.9171, 0.06288, 0.917, 0.1242, 0.917, 0.1242, 0.8765, 0.06288, 0.8765, 0.06288, 0.917, 0.06288, 0.8765, 0.001585, 0.8765, 0.001585, 0.917, 0.06288, 0.917, 0.001585, 0.917, 0.001585, 0.9575, 0.06288, 0.9575, 0.06288, 0.917, 0.06288, 0.9575, 0.1242, 0.9575, 0.1242, 0.917, 0.06288, 0.9169, 0.1242, 0.9169, 0.1242, 0.8764, 0.06288, 0.8764, 0.06288, 0.9169, 0.06288, 0.8764, 0.001585, 0.8764, 0.001585, 0.9169, 0.06288, 0.9169, 0.001585, 0.9169, 0.001585, 0.9575, 0.06288, 0.9575, 0.06288, 0.9169, 0.06288, 0.9575, 0.1242, 0.9575, 0.1242, 0.9169, 0.06211, 0.9213, 0.1226, 0.9213, 0.1226, 0.8761, 0.06211, 0.8761, 0.06211, 0.9213, 0.06211, 0.8761, 0.001653, 0.8761, 0.001653, 0.9213, 0.06211, 0.9213, 0.001653, 0.9213, 0.001653, 0.9665, 0.06211, 0.9665, 0.06211, 0.9213, 0.06211, 0.9665, 0.1226, 0.9665, 0.1226, 0.9213, 0.06229, 0.9171, 0.1236, 0.9171, 0.1236, 0.8765, 0.06229, 0.8765, 0.06229, 0.9171, 0.06229, 0.8765, 0.0009921, 0.8765, 0.0009921, 0.9171, 0.06229, 0.9171, 0.0009921, 0.9171, 0.0009921, 0.9576, 0.06229, 0.9576, 0.06229, 0.9171, 0.06229, 0.9576, 0.1236, 0.9576, 0.1236, 0.9171, 0.06288, 0.9171, 0.1242, 0.9171, 0.1242, 0.8765, 0.06288, 0.8765, 0.06288, 0.9171, 0.06288, 0.8765, 0.001585, 0.8765, 0.001585, 0.9171, 0.06288, 0.9171, 0.001585, 0.9171, 0.001585, 0.9576, 0.06288, 0.9576, 0.06288, 0.9171, 0.06288, 0.9576, 0.1242, 0.9576, 0.1242, 0.9171, 0.06194, 0.9169, 0.1232, 0.9169, 0.1232, 0.8763, 0.06194, 0.8763, 0.06194, 0.9169, 0.06194, 0.8763, 0.0006379, 0.8763, 0.0006379, 0.9169, 0.06194, 0.9169, 0.0006379, 0.9169, 0.0006379, 0.9574, 0.06194, 0.9574, 0.06194, 0.9169, 0.06194, 0.9574, 0.1232, 0.9574, 0.1232, 0.9169, 0.06196, 0.9171, 0.1233, 0.9171, 0.1233, 0.8765, 0.06196, 0.8765, 0.06196, 0.9171, 0.06196, 0.8765, 0.0006576, 0.8765, 0.0006576, 0.9171, 0.06196, 0.9171, 0.0006576, 0.9171, 0.0006576, 0.9576, 0.06196, 0.9576, 0.06196, 0.9171, 0.06196, 0.9576, 0.1233, 0.9576, 0.1233, 0.9171, 0.06194, 0.917, 0.1232, 0.917, 0.1232, 0.8765, 0.06194, 0.8765, 0.06194, 0.917, 0.06194, 0.8765, 0.0006379, 0.8765, 0.0006379, 0.917, 0.06194, 0.917, 0.0006379, 0.917, 0.0006379, 0.9575, 0.06194, 0.9575, 0.06194, 0.917, 0.06194, 0.9575, 0.1232, 0.9575, 0.1232, 0.917, 0.06156, 0.9213, 0.122, 0.9213, 0.122, 0.8761, 0.06156, 0.8761, 0.06156, 0.9213, 0.06156, 0.8761, 0.001102, 0.8761, 0.001102, 0.9213, 0.06156, 0.9213, 0.001102, 0.9213, 0.001102, 0.9665, 0.06156, 0.9665, 0.06156, 0.9213, 0.06156, 0.9665, 0.122, 0.9665, 0.122, 0.9213, 0.06255, 0.9171, 0.1238, 0.9171, 0.1238, 0.8765, 0.06255, 0.8765, 0.06255, 0.9171, 0.06255, 0.8765, 0.00125, 0.8765, 0.00125, 0.9171, 0.06255, 0.9171, 0.00125, 0.9171, 0.00125, 0.9576, 0.06255, 0.9576, 0.06255, 0.9171, 0.06255, 0.9576, 0.1238, 0.9576, 0.1238, 0.9171, 0.06267, 0.9171, 0.124, 0.9171, 0.124, 0.8765, 0.06267, 0.8765, 0.06267, 0.9171, 0.06267, 0.8765, 0.001371, 0.8765, 0.001371, 0.9171, 0.06267, 0.9171, 0.001371, 0.9171, 0.001371, 0.9576, 0.06267, 0.9576, 0.06267, 0.9171, 0.06267, 0.9576, 0.124, 0.9576, 0.124, 0.9171, 0.06194, 0.917, 0.1232, 0.917, 0.1232, 0.8765, 0.06194, 0.8765, 0.06194, 0.917, 0.06194, 0.8765, 0.0006379, 0.8765, 0.0006379, 0.917, 0.06194, 0.917, 0.0006379, 0.917, 0.0006379, 0.9575, 0.06194, 0.9575, 0.06194, 0.917, 0.06194, 0.9575, 0.1232, 0.9575, 0.1232, 0.917, 0.06172, 0.9212, 0.1222, 0.9212, 0.1222, 0.876, 0.06172, 0.876, 0.06172, 0.9212, 0.06172, 0.876, 0.00126, 0.876, 0.00126, 0.9212, 0.06172, 0.9212, 0.00126, 0.9212, 0.00126, 0.9664, 0.06172, 0.9664, 0.06172, 0.9212, 0.06172, 0.9664, 0.1222, 0.9664, 0.1222, 0.9212, 0.06229, 0.9171, 0.1236, 0.9171, 0.1236, 0.8765, 0.06229, 0.8765, 0.06229, 0.9171, 0.06229, 0.8765, 0.0009921, 0.8765, 0.0009921, 0.9171, 0.06229, 0.9171, 0.0009921, 0.9171, 0.0009921, 0.9576, 0.06229, 0.9576, 0.06229, 0.9171, 0.06229, 0.9576, 0.1236, 0.9576, 0.1236, 0.9171, 0.06252, 0.9213, 0.123, 0.9213, 0.123, 0.8761, 0.06252, 0.8761, 0.06252, 0.9213, 0.06252, 0.8761, 0.002061, 0.8761, 0.002061, 0.9213, 0.06252, 0.9213, 0.002061, 0.9213, 0.002061, 0.9665, 0.06252, 0.9665, 0.06252, 0.9213, 0.06252, 0.9665, 0.123, 0.9665, 0.123, 0.9213, 0.06194, 0.9169, 0.1232, 0.9169, 0.1232, 0.8764, 0.06194, 0.8764, 0.06194, 0.9169, 0.06194, 0.8764, 0.0006379, 0.8764, 0.0006379, 0.9169, 0.06194, 0.9169, 0.0006379, 0.9169, 0.0006379, 0.9575, 0.06194, 0.9575, 0.06194, 0.9169, 0.06194, 0.9575, 0.1232, 0.9575, 0.1232, 0.9169, 0.4393, 0.9367, 0.5, 0.9367, 0.5, 0.876, 0.4393, 0.876, 0.4393, 0.9367, 0.4393, 0.876, 0.3785, 0.876, 0.3785, 0.9367, 0.4393, 0.9367, 0.3785, 0.9367, 0.3785, 0.9975, 0.4393, 0.9975, 0.4393, 0.9367, 0.4393, 0.9975, 0.5, 0.9975, 0.5, 0.9367, 0.4393, 0.9369, 0.5, 0.9369, 0.5, 0.8761, 0.4393, 0.8761, 0.4393, 0.9369, 0.4393, 0.8761, 0.3785, 0.8761, 0.3785, 0.9369, 0.4393, 0.9369, 0.3785, 0.9369, 0.3785, 0.9976, 0.4393, 0.9976, 0.4393, 0.9369, 0.4393, 0.9976, 0.5, 0.9976, 0.5, 0.9369, 0.4395, 0.9367, 0.5002, 0.9367, 0.5002, 0.876, 0.4395, 0.876, 0.4395, 0.9367, 0.4395, 0.876, 0.3787, 0.876, 0.3787, 0.9367, 0.4395, 0.9367, 0.3787, 0.9367, 0.3787, 0.9975, 0.4395, 0.9975, 0.4395, 0.9367, 0.4395, 0.9975, 0.5002, 0.9975, 0.5002, 0.9367, 0.4395, 0.9369, 0.5002, 0.9369, 0.5002, 0.8761, 0.4395, 0.8761, 0.4395, 0.9369, 0.4395, 0.8761, 0.3787, 0.8761, 0.3787, 0.9369, 0.4395, 0.9369, 0.3787, 0.9369, 0.3787, 0.9976, 0.4395, 0.9976, 0.4395, 0.9369, 0.4395, 0.9976, 0.5002, 0.9976, 0.5002, 0.9369, 0.4393, 0.937, 0.5, 0.937, 0.5, 0.8762, 0.4393, 0.8762, 0.4393, 0.937, 0.4393, 0.8762, 0.3785, 0.8762, 0.3785, 0.937, 0.4393, 0.937, 0.3785, 0.937, 0.3785, 0.9977, 0.4393, 0.9977, 0.4393, 0.937, 0.4393, 0.9977, 0.5, 0.9977, 0.5, 0.937, 0.4395, 0.9367, 0.5002, 0.9367, 0.5002, 0.876, 0.4395, 0.876, 0.4395, 0.9367, 0.4395, 0.876, 0.3788, 0.876, 0.3788, 0.9367, 0.4395, 0.9367, 0.3788, 0.9367, 0.3788, 0.9975, 0.4395, 0.9975, 0.4395, 0.9367, 0.4395, 0.9975, 0.5002, 0.9975, 0.5002, 0.9367, 0.4395, 0.9369, 0.5002, 0.9369, 0.5002, 0.8761, 0.4395, 0.8761, 0.4395, 0.9369, 0.4395, 0.8761, 0.3788, 0.8761, 0.3788, 0.9369, 0.4395, 0.9369, 0.3788, 0.9369, 0.3788, 0.9976, 0.4395, 0.9976, 0.4395, 0.9369, 0.4395, 0.9976, 0.5002, 0.9976, 0.5002, 0.9369, 0.4395, 0.937, 0.5002, 0.937, 0.5002, 0.8762, 0.4395, 0.8762, 0.4395, 0.937, 0.4395, 0.8762, 0.3787, 0.8762, 0.3787, 0.937, 0.4395, 0.937, 0.3787, 0.937, 0.3787, 0.9977, 0.4395, 0.9977, 0.4395, 0.937, 0.4395, 0.9977, 0.5002, 0.9977, 0.5002, 0.937, 0.4395, 0.937, 0.5002, 0.937, 0.5002, 0.8762, 0.4395, 0.8762, 0.4395, 0.937, 0.4395, 0.8762, 0.3788, 0.8762, 0.3788, 0.937, 0.4395, 0.937, 0.3788, 0.937, 0.3788, 0.9977, 0.4395, 0.9977, 0.4395, 0.937, 0.4395, 0.9977, 0.5002, 0.9977, 0.5002, 0.937, 0.4393, 0.9371, 0.5, 0.9371, 0.5, 0.8763, 0.4393, 0.8763, 0.4393, 0.9371, 0.4393, 0.8763, 0.3785, 0.8763, 0.3785, 0.9371, 0.4393, 0.9371, 0.3785, 0.9371, 0.3785, 0.9978, 0.4393, 0.9978, 0.4393, 0.9371, 0.4393, 0.9978, 0.5, 0.9978, 0.5, 0.9371, 0.4397, 0.9367, 0.5004, 0.9367, 0.5004, 0.876, 0.4397, 0.876, 0.4397, 0.9367, 0.4397, 0.876, 0.379, 0.876, 0.379, 0.9367, 0.4397, 0.9367, 0.379, 0.9367, 0.379, 0.9975, 0.4397, 0.9975, 0.4397, 0.9367, 0.4397, 0.9975, 0.5004, 0.9975, 0.5004, 0.9367, 0.4395, 0.9371, 0.5002, 0.9371, 0.5002, 0.8763, 0.4395, 0.8763, 0.4395, 0.9371, 0.4395, 0.8763, 0.3787, 0.8763, 0.3787, 0.9371, 0.4395, 0.9371, 0.3787, 0.9371, 0.3787, 0.9978, 0.4395, 0.9978, 0.4395, 0.9371, 0.4395, 0.9978, 0.5002, 0.9978, 0.5002, 0.9371, 0.4397, 0.9369, 0.5004, 0.9369, 0.5004, 0.8761, 0.4397, 0.8761, 0.4397, 0.9369, 0.4397, 0.8761, 0.379, 0.8761, 0.379, 0.9369, 0.4397, 0.9369, 0.379, 0.9369, 0.379, 0.9976, 0.4397, 0.9976, 0.4397, 0.9369, 0.4397, 0.9976, 0.5004, 0.9976, 0.5004, 0.9369, 0.4395, 0.9371, 0.5002, 0.9371, 0.5002, 0.8763, 0.4395, 0.8763, 0.4395, 0.9371, 0.4395, 0.8763, 0.3788, 0.8763, 0.3788, 0.9371, 0.4395, 0.9371, 0.3788, 0.9371, 0.3788, 0.9978, 0.4395, 0.9978, 0.4395, 0.9371, 0.4395, 0.9978, 0.5002, 0.9978, 0.5002, 0.9371, 0.4397, 0.937, 0.5004, 0.937, 0.5004, 0.8762, 0.4397, 0.8762, 0.4397, 0.937, 0.4397, 0.8762, 0.379, 0.8762, 0.379, 0.937, 0.4397, 0.937, 0.379, 0.937, 0.379, 0.9977, 0.4397, 0.9977, 0.4397, 0.937, 0.4397, 0.9977, 0.5004, 0.9977, 0.5004, 0.937, 0.4397, 0.9371, 0.5004, 0.9371, 0.5004, 0.8763, 0.4397, 0.8763, 0.4397, 0.9371, 0.4397, 0.8763, 0.379, 0.8763, 0.379, 0.9371, 0.4397, 0.9371, 0.379, 0.9371, 0.379, 0.9978, 0.4397, 0.9978, 0.4397, 0.9371, 0.4397, 0.9978, 0.5004, 0.9978, 0.5004, 0.9371, 0.4393, 0.9372, 0.5, 0.9372, 0.5, 0.8765, 0.4393, 0.8765, 0.4393, 0.9372, 0.4393, 0.8765, 0.3785, 0.8765, 0.3785, 0.9372, 0.4393, 0.9372, 0.3785, 0.9372, 0.3785, 0.9979, 0.4393, 0.9979, 0.4393, 0.9372, 0.4393, 0.9979, 0.5, 0.9979, 0.5, 0.9372, 0.4397, 0.9367, 0.5005, 0.9367, 0.5005, 0.876, 0.4397, 0.876, 0.4397, 0.9367, 0.4397, 0.876, 0.379, 0.876, 0.379, 0.9367, 0.4397, 0.9367, 0.379, 0.9367, 0.379, 0.9975, 0.4397, 0.9975, 0.4397, 0.9367, 0.4397, 0.9975, 0.5005, 0.9975, 0.5005, 0.9367, 0.4397, 0.9369, 0.5005, 0.9369, 0.5005, 0.8761, 0.4397, 0.8761, 0.4397, 0.9369, 0.4397, 0.8761, 0.379, 0.8761, 0.379, 0.9369, 0.4397, 0.9369, 0.379, 0.9369, 0.379, 0.9976, 0.4397, 0.9976, 0.4397, 0.9369, 0.4397, 0.9976, 0.5005, 0.9976, 0.5005, 0.9369, 0.4395, 0.9372, 0.5002, 0.9372, 0.5002, 0.8765, 0.4395, 0.8765, 0.4395, 0.9372, 0.4395, 0.8765, 0.3787, 0.8765, 0.3787, 0.9372, 0.4395, 0.9372, 0.3787, 0.9372, 0.3787, 0.9979, 0.4395, 0.9979, 0.4395, 0.9372, 0.4395, 0.9979, 0.5002, 0.9979, 0.5002, 0.9372, 0.4395, 0.9372, 0.5002, 0.9372, 0.5002, 0.8765, 0.4395, 0.8765, 0.4395, 0.9372, 0.4395, 0.8765, 0.3788, 0.8765, 0.3788, 0.9372, 0.4395, 0.9372, 0.3788, 0.9372, 0.3788, 0.9979, 0.4395, 0.9979, 0.4395, 0.9372, 0.4395, 0.9979, 0.5002, 0.9979, 0.5002, 0.9372, 0.4397, 0.937, 0.5005, 0.937, 0.5005, 0.8762, 0.4397, 0.8762, 0.4397, 0.937, 0.4397, 0.8762, 0.379, 0.8762, 0.379, 0.937, 0.4397, 0.937, 0.379, 0.937, 0.379, 0.9977, 0.4397, 0.9977, 0.4397, 0.937, 0.4397, 0.9977, 0.5005, 0.9977, 0.5005, 0.937, 0.4397, 0.9371, 0.5005, 0.9371, 0.5005, 0.8763, 0.4397, 0.8763, 0.4397, 0.9371, 0.4397, 0.8763, 0.379, 0.8763, 0.379, 0.9371, 0.4397, 0.9371, 0.379, 0.9371, 0.379, 0.9978, 0.4397, 0.9978, 0.4397, 0.9371, 0.4397, 0.9978, 0.5005, 0.9978, 0.5005, 0.9371, 0.4397, 0.9372, 0.5004, 0.9372, 0.5004, 0.8765, 0.4397, 0.8765, 0.4397, 0.9372, 0.4397, 0.8765, 0.379, 0.8765, 0.379, 0.9372, 0.4397, 0.9372, 0.379, 0.9372, 0.379, 0.9979, 0.4397, 0.9979, 0.4397, 0.9372, 0.4397, 0.9979, 0.5004, 0.9979, 0.5004, 0.9372, 0.4397, 0.9372, 0.5005, 0.9372, 0.5005, 0.8765, 0.4397, 0.8765, 0.4397, 0.9372, 0.4397, 0.8765, 0.379, 0.8765, 0.379, 0.9372, 0.4397, 0.9372, 0.379, 0.9372, 0.379, 0.9979, 0.4397, 0.9979, 0.4397, 0.9372, 0.4397, 0.9979, 0.5005, 0.9979, 0.5005, 0.9372, 0.4399, 0.9367, 0.5007, 0.9367, 0.5007, 0.876, 0.4399, 0.876, 0.4399, 0.9367, 0.4399, 0.876, 0.3792, 0.876, 0.3792, 0.9367, 0.4399, 0.9367, 0.3792, 0.9367, 0.3792, 0.9975, 0.4399, 0.9975, 0.4399, 0.9367, 0.4399, 0.9975, 0.5007, 0.9975, 0.5007, 0.9367, 0.4393, 0.9373, 0.5, 0.9373, 0.5, 0.8766, 0.4393, 0.8766, 0.4393, 0.9373, 0.4393, 0.8766, 0.3785, 0.8766, 0.3785, 0.9373, 0.4393, 0.9373, 0.3785, 0.9373, 0.3785, 0.9981, 0.4393, 0.9981, 0.4393, 0.9373, 0.4393, 0.9981, 0.5, 0.9981, 0.5, 0.9373, 0.4399, 0.9369, 0.5007, 0.9369, 0.5007, 0.8761, 0.4399, 0.8761, 0.4399, 0.9369, 0.4399, 0.8761, 0.3792, 0.8761, 0.3792, 0.9369, 0.4399, 0.9369, 0.3792, 0.9369, 0.3792, 0.9976, 0.4399, 0.9976, 0.4399, 0.9369, 0.4399, 0.9976, 0.5007, 0.9976, 0.5007, 0.9369, 0.4395, 0.9373, 0.5002, 0.9373, 0.5002, 0.8766, 0.4395, 0.8766, 0.4395, 0.9373, 0.4395, 0.8766, 0.3787, 0.8766, 0.3787, 0.9373, 0.4395, 0.9373, 0.3787, 0.9373, 0.3787, 0.9981, 0.4395, 0.9981, 0.4395, 0.9373, 0.4395, 0.9981, 0.5002, 0.9981, 0.5002, 0.9373, 0.4395, 0.9373, 0.5002, 0.9373, 0.5002, 0.8766, 0.4395, 0.8766, 0.4395, 0.9373, 0.4395, 0.8766, 0.3788, 0.8766, 0.3788, 0.9373, 0.4395, 0.9373, 0.3788, 0.9373, 0.3788, 0.9981, 0.4395, 0.9981, 0.4395, 0.9373, 0.4395, 0.9981, 0.5002, 0.9981, 0.5002, 0.9373, 0.4399, 0.937, 0.5007, 0.937, 0.5007, 0.8762, 0.4399, 0.8762, 0.4399, 0.937, 0.4399, 0.8762, 0.3792, 0.8762, 0.3792, 0.937, 0.4399, 0.937, 0.3792, 0.937, 0.3792, 0.9977, 0.4399, 0.9977, 0.4399, 0.937, 0.4399, 0.9977, 0.5007, 0.9977, 0.5007, 0.937, 0.4397, 0.9373, 0.5004, 0.9373, 0.5004, 0.8766, 0.4397, 0.8766, 0.4397, 0.9373, 0.4397, 0.8766, 0.379, 0.8766, 0.379, 0.9373, 0.4397, 0.9373, 0.379, 0.9373, 0.379, 0.9981, 0.4397, 0.9981, 0.4397, 0.9373, 0.4397, 0.9981, 0.5004, 0.9981, 0.5004, 0.9373, 0.4399, 0.9371, 0.5007, 0.9371, 0.5007, 0.8763, 0.4399, 0.8763, 0.4399, 0.9371, 0.4399, 0.8763, 0.3792, 0.8763, 0.3792, 0.9371, 0.4399, 0.9371, 0.3792, 0.9371, 0.3792, 0.9978, 0.4399, 0.9978, 0.4399, 0.9371, 0.4399, 0.9978, 0.5007, 0.9978, 0.5007, 0.9371, 0.4397, 0.9373, 0.5005, 0.9373, 0.5005, 0.8766, 0.4397, 0.8766, 0.4397, 0.9373, 0.4397, 0.8766, 0.379, 0.8766, 0.379, 0.9373, 0.4397, 0.9373, 0.379, 0.9373, 0.379, 0.9981, 0.4397, 0.9981, 0.4397, 0.9373, 0.4397, 0.9981, 0.5005, 0.9981, 0.5005, 0.9373, 0.4399, 0.9372, 0.5007, 0.9372, 0.5007, 0.8765, 0.4399, 0.8765, 0.4399, 0.9372, 0.4399, 0.8765, 0.3792, 0.8765, 0.3792, 0.9372, 0.4399, 0.9372, 0.3792, 0.9372, 0.3792, 0.9979, 0.4399, 0.9979, 0.4399, 0.9372, 0.4399, 0.9979, 0.5007, 0.9979, 0.5007, 0.9372, 0.4399, 0.9373, 0.5007, 0.9373, 0.5007, 0.8766, 0.4399, 0.8766, 0.4399, 0.9373, 0.4399, 0.8766, 0.3792, 0.8766, 0.3792, 0.9373, 0.4399, 0.9373, 0.3792, 0.9373, 0.3792, 0.9981, 0.4399, 0.9981, 0.4399, 0.9373, 0.4399, 0.9981, 0.5007, 0.9981, 0.5007, 0.9373, 0.4399, 0.9367, 0.5007, 0.9367, 0.5007, 0.876, 0.4399, 0.876, 0.4399, 0.9367, 0.4399, 0.876, 0.3792, 0.876, 0.3792, 0.9367, 0.4399, 0.9367, 0.3792, 0.9367, 0.3792, 0.9975, 0.4399, 0.9975, 0.4399, 0.9367, 0.4399, 0.9975, 0.5007, 0.9975, 0.5007, 0.9367, 0.4393, 0.9374, 0.5, 0.9374, 0.5, 0.8767, 0.4393, 0.8767, 0.4393, 0.9374, 0.4393, 0.8767, 0.3785, 0.8767, 0.3785, 0.9374, 0.4393, 0.9374, 0.3785, 0.9374, 0.3785, 0.9982, 0.4393, 0.9982, 0.4393, 0.9374, 0.4393, 0.9982, 0.5, 0.9982, 0.5, 0.9374, 0.4399, 0.9369, 0.5007, 0.9369, 0.5007, 0.8761, 0.4399, 0.8761, 0.4399, 0.9369, 0.4399, 0.8761, 0.3792, 0.8761, 0.3792, 0.9369, 0.4399, 0.9369, 0.3792, 0.9369, 0.3792, 0.9976, 0.4399, 0.9976, 0.4399, 0.9369, 0.4399, 0.9976, 0.5007, 0.9976, 0.5007, 0.9369, 0.4395, 0.9374, 0.5002, 0.9374, 0.5002, 0.8767, 0.4395, 0.8767, 0.4395, 0.9374, 0.4395, 0.8767, 0.3787, 0.8767, 0.3787, 0.9374, 0.4395, 0.9374, 0.3787, 0.9374, 0.3787, 0.9982, 0.4395, 0.9982, 0.4395, 0.9374, 0.4395, 0.9982, 0.5002, 0.9982, 0.5002, 0.9374, 0.4395, 0.9374, 0.5002, 0.9374, 0.5002, 0.8767, 0.4395, 0.8767, 0.4395, 0.9374, 0.4395, 0.8767, 0.3788, 0.8767, 0.3788, 0.9374, 0.4395, 0.9374, 0.3788, 0.9374, 0.3788, 0.9982, 0.4395, 0.9982, 0.4395, 0.9374, 0.4395, 0.9982, 0.5002, 0.9982, 0.5002, 0.9374, 0.4399, 0.937, 0.5007, 0.937, 0.5007, 0.8762, 0.4399, 0.8762, 0.4399, 0.937, 0.4399, 0.8762, 0.3792, 0.8762, 0.3792, 0.937, 0.4399, 0.937, 0.3792, 0.937, 0.3792, 0.9977, 0.4399, 0.9977, 0.4399, 0.937, 0.4399, 0.9977, 0.5007, 0.9977, 0.5007, 0.937, 0.4399, 0.9371, 0.5007, 0.9371, 0.5007, 0.8763, 0.4399, 0.8763, 0.4399, 0.9371, 0.4399, 0.8763, 0.3792, 0.8763, 0.3792, 0.9371, 0.4399, 0.9371, 0.3792, 0.9371, 0.3792, 0.9978, 0.4399, 0.9978, 0.4399, 0.9371, 0.4399, 0.9978, 0.5007, 0.9978, 0.5007, 0.9371, 0.4397, 0.9374, 0.5004, 0.9374, 0.5004, 0.8767, 0.4397, 0.8767, 0.4397, 0.9374, 0.4397, 0.8767, 0.379, 0.8767, 0.379, 0.9374, 0.4397, 0.9374, 0.379, 0.9374, 0.379, 0.9982, 0.4397, 0.9982, 0.4397, 0.9374, 0.4397, 0.9982, 0.5004, 0.9982, 0.5004, 0.9374])
me_plane_002.use_remesh_preserve_volume = False
me_plane_002.use_remesh_preserve_attributes = False
me_plane_002.use_mirror_vertex_groups = False
me_plane_002.update()

# ---- objects
ob_plane = bpy.data.objects.new('Plane', me_plane_002)

# ---- transforms, parenting, visibility, modifiers, constraints
ob_plane.location = (0.0, 0.0, 0.0)
ob_plane.lineart.crease_threshold = 0.0

# ---- collection membership
col_collection_1.objects.link(ob_plane)

# ---- scene / render settings (as saved in the file)
scene.frame_start = 1; scene.frame_end = 250; scene.frame_set(138)
scene.render.engine = 'BLENDER_EEVEE_NEXT'
scene.render.resolution_percentage = 50
scene.render.dither_intensity = 0.0
scene.cycles.use_denoising = False
scene.cycles.samples = 128
scene.cycles.sampling_pattern = 'TABULATED_SOBOL'
scene.cycles.light_sampling_threshold = 0.0
scene.cycles.use_adaptive_sampling = False
scene.cycles.use_light_tree = False
scene.cycles.blur_glossy = 0.0
scene.cycles.sample_clamp_indirect = 0.0
scene.view_settings.view_transform = 'Standard'
bpy.context.view_layer.update()

# ---- added for rendering (the .blend has no active camera and no usable light): camera, sun
cam_auto = bpy.data.cameras.new('AutoCamera')
cam_auto.lens = 50.0
cam_auto.sensor_width = 36.0
cam_auto.clip_end = 1000.0
ob_auto_camera = bpy.data.objects.new('AutoCamera', cam_auto)
scene.collection.objects.link(ob_auto_camera)
ob_auto_camera.location = (31.6502, -31.7054, 24.4965)
ob_auto_camera.rotation_euler = (1.09748, -7.21219e-08, 0.694738)
scene.camera = ob_auto_camera
light_auto_sun = bpy.data.lights.new('AutoSun', 'SUN')
light_auto_sun.energy = 3.0
light_auto_sun.angle = 0.0523599
ob_auto_sun = bpy.data.objects.new('AutoSun', light_auto_sun)
scene.collection.objects.link(ob_auto_sun)
ob_auto_sun.rotation_euler = (0.872665, 0.174533, 0.523599)
bpy.context.view_layer.update()
